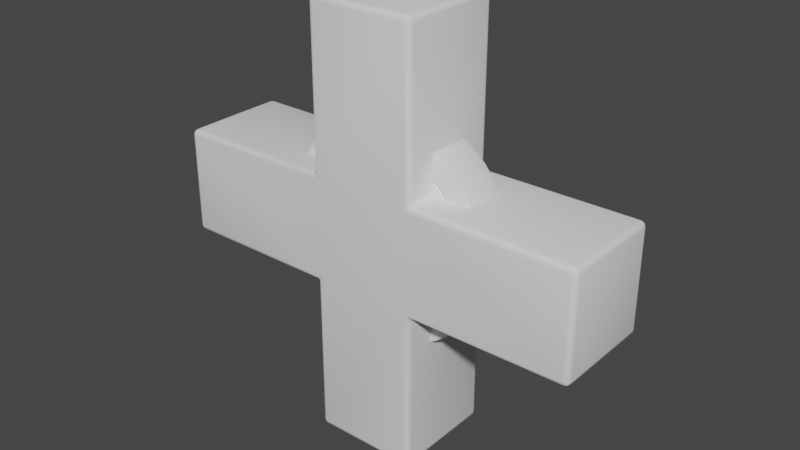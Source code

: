 # Source: ObjectGenerator.blend  (saved by Blender 3.2.14; exported with 4.5.12 LTS)
import bpy
from mathutils import Matrix  # noqa: F401  (used for matrix-valued properties, if any)

bpy.ops.wm.read_factory_settings(use_empty=True)
scene = bpy.context.scene
scene.name = 'Scene'

# ---- collections
col_collection = bpy.data.collections.new('Collection'); scene.collection.children.link(col_collection)

# ---- world
world_world = bpy.data.worlds.new('World'); scene.world = world_world
world_world.use_nodes = True; world_world.node_tree.nodes.clear()
_N = world_world.node_tree.nodes; _L = world_world.node_tree.links
n0 = _N.new('ShaderNodeOutputWorld'); n0.name = 'World Output'; n0.location = (300, 300)
n1 = _N.new('ShaderNodeBackground'); n1.name = 'Background'; n1.location = (10, 300)
n1.inputs[0].default_value = (0.05088, 0.05088, 0.05088, 1.0)
_L.new(n1.outputs[0], n0.inputs[0])
n0.is_active_output = True
world_world.color = (0.05088, 0.05088, 0.05088)
world_world.use_sun_shadow = False
world_world.sun_shadow_jitter_overblur = 0.0

# ---- meshes
me_cube = bpy.data.meshes.new('Cube')
me_cube.from_pydata([(-0.5, -0.5, -0.5), (-0.5, -0.5, 0.5), (-0.5, 0.5, -0.5), (-0.5, 0.5, 0.5), (0.5, -0.5, -0.5), (0.5, -0.5, 0.5), (0.5, 0.5, -0.5), (0.5, 0.5, 0.5), (-0.5, 0.5, -2.0), (-0.5, -0.5, -2.0), (-0.5, -0.5, 2.0), (-0.5, 0.5, 2.0), (0.5, 0.5, -2.0), (0.5, 0.5, 2.0), (0.5, -0.5, -2.0), (0.5, -0.5, 2.0), (-2.0, 0.5, -0.5), (-2.0, -0.5, -0.5), (-2.0, -0.5, 0.5), (-2.0, 0.5, 0.5), (2.0, 0.5, 0.5), (2.0, 0.5, -0.5), (2.0, -0.5, -0.5), (2.0, -0.5, 0.5)], [], [(5, 4, 22, 23), (2, 3, 7, 6), (2, 0, 17, 16), (4, 5, 1, 0), (0, 2, 8, 9), (1, 5, 15, 10), (8, 12, 14, 9), (13, 11, 10, 15), (6, 4, 14, 12), (7, 3, 11, 13), (4, 0, 9, 14), (5, 7, 13, 15), (2, 6, 12, 8), (3, 1, 10, 11), (17, 18, 19, 16), (21, 20, 23, 22), (4, 6, 21, 22), (3, 2, 16, 19), (0, 1, 18, 17), (7, 5, 23, 20), (6, 7, 20, 21), (1, 3, 19, 18)])
me_cube.polygons.foreach_set('use_smooth', [True] * 22)
_uv = me_cube.uv_layers.new(name='UVMap')
_uv.uv.foreach_set('vector', [0.625, 0.75, 0.375, 0.75, 0.375, 0.75, 0.625, 0.75, 0.375, 0.25, 0.625, 0.25, 0.625, 0.5, 0.375, 0.5, 0.375, 0.25, 0.375, 0.0, 0.375, 0.0, 0.375, 0.25, 0.375, 0.75, 0.625, 0.75, 0.625, 1.0, 0.375, 1.0, 0.375, 0.0, 0.375, 0.25, 0.375, 0.25, 0.375, 0.0, 0.625, 1.0, 0.625, 0.75, 0.625, 0.75, 0.625, 1.0, 0.125, 0.5, 0.375, 0.5, 0.375, 0.75, 0.125, 0.75, 0.625, 0.5, 0.875, 0.5, 0.875, 0.75, 0.625, 0.75, 0.375, 0.5, 0.375, 0.75, 0.375, 0.75, 0.375, 0.5, 0.625, 0.5, 0.625, 0.25, 0.625, 0.25, 0.625, 0.5, 0.375, 0.75, 0.375, 1.0, 0.375, 1.0, 0.375, 0.75, 0.625, 0.75, 0.625, 0.5, 0.625, 0.5, 0.625, 0.75, 0.375, 0.25, 0.375, 0.5, 0.375, 0.5, 0.375, 0.25, 0.625, 0.25, 0.625, 0.0, 0.625, 0.0, 0.625, 0.25, 0.375, 0.0, 0.625, 0.0, 0.625, 0.25, 0.375, 0.25, 0.375, 0.5, 0.625, 0.5, 0.625, 0.75, 0.375, 0.75, 0.375, 0.75, 0.375, 0.5, 0.375, 0.5, 0.375, 0.75, 0.625, 0.25, 0.375, 0.25, 0.375, 0.25, 0.625, 0.25, 0.375, 1.0, 0.625, 1.0, 0.625, 1.0, 0.375, 1.0, 0.625, 0.5, 0.625, 0.75, 0.625, 0.75, 0.625, 0.5, 0.375, 0.5, 0.625, 0.5, 0.625, 0.5, 0.375, 0.5, 0.625, 0.0, 0.625, 0.25, 0.625, 0.25, 0.625, 0.0])
me_cube.update()
me_circle = bpy.data.meshes.new('Circle')
me_circle.from_pydata([(-1.864e-10, 0.9867, -0.2), (0.0, 1.0, -0.1867), (-4.366e-11, 0.9961, -0.1961), (-0.1951, 0.9808, -0.1867), (-0.1925, 0.9677, -0.2), (-0.1943, 0.977, -0.1961), (-0.3827, 0.9239, -0.1867), (-0.3776, 0.9116, -0.2), (-0.3812, 0.9203, -0.1961), (-0.5556, 0.8315, -0.1867), (-0.5482, 0.8204, -0.2), (-0.5534, 0.8282, -0.1961), (-0.7071, 0.7071, -0.1867), (-0.6977, 0.6977, -0.2), (-0.7043, 0.7043, -0.1961), (-0.8315, 0.5556, -0.1867), (-0.8204, 0.5482, -0.2), (-0.8282, 0.5534, -0.1961), (-0.9239, 0.3827, -0.1867), (-0.9116, 0.3776, -0.2), (-0.9203, 0.3812, -0.1961), (-0.9808, 0.1951, -0.1867), (-0.9677, 0.1925, -0.2), (-0.977, 0.1943, -0.1961), (-1.0, -5.245e-08, -0.1867), (-0.9867, -5.212e-08, -0.2), (-0.9961, -5.236e-08, -0.1961), (-0.9808, -0.1951, -0.1867), (-0.9677, -0.1925, -0.2), (-0.977, -0.1943, -0.1961), (-0.9239, -0.3827, -0.1867), (-0.9116, -0.3776, -0.2), (-0.9203, -0.3812, -0.1961), (-0.8315, -0.5556, -0.1867), (-0.8204, -0.5482, -0.2), (-0.8282, -0.5534, -0.1961), (-0.7071, -0.7071, -0.1867), (-0.6977, -0.6977, -0.2), (-0.7043, -0.7043, -0.1961), (-0.5556, -0.8315, -0.1867), (-0.5482, -0.8204, -0.2), (-0.5534, -0.8282, -0.1961), (-0.3827, -0.9239, -0.1867), (-0.3776, -0.9116, -0.2), (-0.3812, -0.9203, -0.1961), (-0.1951, -0.9808, -0.1867), (-0.1925, -0.9677, -0.2), (-0.1943, -0.977, -0.1961), (8.742e-08, -1.0, -0.1867), (8.607e-08, -0.9867, -0.2), (8.702e-08, -0.9961, -0.1961), (0.1951, -0.9808, -0.1867), (0.1925, -0.9677, -0.2), (0.1943, -0.977, -0.1961), (0.3827, -0.9239, -0.1867), (0.3776, -0.9116, -0.2), (0.3812, -0.9203, -0.1961), (0.5556, -0.8315, -0.1867), (0.5482, -0.8204, -0.2), (0.5534, -0.8282, -0.1961), (0.7071, -0.7071, -0.1867), (0.6977, -0.6977, -0.2), (0.7043, -0.7043, -0.1961), (0.8315, -0.5556, -0.1867), (0.8204, -0.5482, -0.2), (0.8282, -0.5534, -0.1961), (0.9239, -0.3827, -0.1867), (0.9116, -0.3776, -0.2), (0.9203, -0.3812, -0.1961), (0.9808, -0.1951, -0.1867), (0.9677, -0.1925, -0.2), (0.977, -0.1943, -0.1961), (1.0, 3.183e-09, -0.1867), (0.9867, 2.775e-09, -0.2), (0.9961, 3.056e-09, -0.1961), (0.9808, 0.1951, -0.1867), (0.9677, 0.1925, -0.2), (0.977, 0.1943, -0.1961), (0.9239, 0.3827, -0.1867), (0.9116, 0.3776, -0.2), (0.9203, 0.3812, -0.1961), (0.8315, 0.5556, -0.1867), (0.8204, 0.5482, -0.2), (0.8282, 0.5534, -0.1961), (0.7071, 0.7071, -0.1867), (0.6977, 0.6977, -0.2), (0.7043, 0.7043, -0.1961), (0.5556, 0.8315, -0.1867), (0.5482, 0.8204, -0.2), (0.5534, 0.8282, -0.1961), (0.3827, 0.9239, -0.1867), (0.3776, 0.9116, -0.2), (0.3812, 0.9203, -0.1961), (0.1951, 0.9808, -0.1867), (0.1925, 0.9677, -0.2), (0.1943, 0.977, -0.1961), (-5.588e-09, 0.6, -0.1867), (-5.402e-09, 0.6133, -0.2), (-5.544e-09, 0.6039, -0.1961), (-0.1197, 0.6016, -0.2), (-0.1171, 0.5885, -0.1867), (-0.1178, 0.5923, -0.1961), (-0.2347, 0.5667, -0.2), (-0.2296, 0.5543, -0.1867), (-0.2311, 0.5579, -0.1961), (-0.3408, 0.51, -0.2), (-0.3333, 0.4989, -0.1867), (-0.3355, 0.5021, -0.1961), (-0.4337, 0.4337, -0.2), (-0.4243, 0.4243, -0.1867), (-0.427, 0.427, -0.1961), (-0.51, 0.3408, -0.2), (-0.4989, 0.3333, -0.1867), (-0.5021, 0.3355, -0.1961), (-0.5667, 0.2347, -0.2), (-0.5543, 0.2296, -0.1867), (-0.5579, 0.2311, -0.1961), (-0.6016, 0.1197, -0.2), (-0.5885, 0.1171, -0.1867), (-0.5923, 0.1178, -0.1961), (-0.6133, -4.275e-08, -0.2), (-0.6, -4.242e-08, -0.1867), (-0.6039, -4.252e-08, -0.1961), (-0.6016, -0.1197, -0.2), (-0.5885, -0.1171, -0.1867), (-0.5923, -0.1178, -0.1961), (-0.5667, -0.2347, -0.2), (-0.5543, -0.2296, -0.1867), (-0.5579, -0.2311, -0.1961), (-0.51, -0.3408, -0.2), (-0.4989, -0.3333, -0.1867), (-0.5021, -0.3355, -0.1961), (-0.4337, -0.4337, -0.2), (-0.4243, -0.4243, -0.1867), (-0.427, -0.427, -0.1961), (-0.3408, -0.51, -0.2), (-0.3333, -0.4989, -0.1867), (-0.3355, -0.5021, -0.1961), (-0.2347, -0.5667, -0.2), (-0.2296, -0.5543, -0.1867), (-0.2311, -0.5579, -0.1961), (-0.1197, -0.6016, -0.2), (-0.1171, -0.5885, -0.1867), (-0.1178, -0.5923, -0.1961), (4.822e-08, -0.6133, -0.2), (4.687e-08, -0.6, -0.1867), (4.726e-08, -0.6039, -0.1961), (0.1197, -0.6016, -0.2), (0.1171, -0.5885, -0.1867), (0.1178, -0.5923, -0.1961), (0.2347, -0.5667, -0.2), (0.2296, -0.5543, -0.1867), (0.2311, -0.5579, -0.1961), (0.3408, -0.51, -0.2), (0.3333, -0.4989, -0.1867), (0.3355, -0.5021, -0.1961), (0.4337, -0.4337, -0.2), (0.4243, -0.4243, -0.1867), (0.427, -0.427, -0.1961), (0.51, -0.3408, -0.2), (0.4989, -0.3333, -0.1867), (0.5021, -0.3355, -0.1961), (0.5667, -0.2347, -0.2), (0.5543, -0.2296, -0.1867), (0.5579, -0.2311, -0.1961), (0.6016, -0.1197, -0.2), (0.5885, -0.1171, -0.1867), (0.5923, -0.1178, -0.1961), (0.6133, -8.63e-09, -0.2), (0.6, -9.038e-09, -0.1867), (0.6039, -8.935e-09, -0.1961), (0.6016, 0.1197, -0.2), (0.5885, 0.1171, -0.1867), (0.5923, 0.1178, -0.1961), (0.5667, 0.2347, -0.2), (0.5543, 0.2296, -0.1867), (0.5579, 0.2311, -0.1961), (0.51, 0.3408, -0.2), (0.4989, 0.3333, -0.1867), (0.5021, 0.3355, -0.1961), (0.4337, 0.4337, -0.2), (0.4243, 0.4243, -0.1867), (0.427, 0.427, -0.1961), (0.3408, 0.51, -0.2), (0.3333, 0.4989, -0.1867), (0.3355, 0.5021, -0.1961), (0.2347, 0.5667, -0.2), (0.2296, 0.5543, -0.1867), (0.2311, 0.5579, -0.1961), (0.1197, 0.6016, -0.2), (0.1171, 0.5885, -0.1867), (0.1178, 0.5923, -0.1961), (0.0, 1.0, 0.1867), (-1.864e-10, 0.9867, 0.2), (-4.366e-11, 0.9961, 0.1961), (-0.1925, 0.9677, 0.2), (-0.1951, 0.9808, 0.1867), (-0.1943, 0.977, 0.1961), (-0.3776, 0.9116, 0.2), (-0.3827, 0.9239, 0.1867), (-0.3812, 0.9203, 0.1961), (-0.5482, 0.8204, 0.2), (-0.5556, 0.8315, 0.1867), (-0.5534, 0.8282, 0.1961), (-0.6977, 0.6977, 0.2), (-0.7071, 0.7071, 0.1867), (-0.7043, 0.7043, 0.1961), (-0.8204, 0.5482, 0.2), (-0.8315, 0.5556, 0.1867), (-0.8282, 0.5534, 0.1961), (-0.9116, 0.3776, 0.2), (-0.9239, 0.3827, 0.1867), (-0.9203, 0.3812, 0.1961), (-0.9677, 0.1925, 0.2), (-0.9808, 0.1951, 0.1867), (-0.977, 0.1943, 0.1961), (-0.9867, -5.212e-08, 0.2), (-1.0, -5.245e-08, 0.1867), (-0.9961, -5.236e-08, 0.1961), (-0.9677, -0.1925, 0.2), (-0.9808, -0.1951, 0.1867), (-0.977, -0.1943, 0.1961), (-0.9116, -0.3776, 0.2), (-0.9239, -0.3827, 0.1867), (-0.9203, -0.3812, 0.1961), (-0.8204, -0.5482, 0.2), (-0.8315, -0.5556, 0.1867), (-0.8282, -0.5534, 0.1961), (-0.6977, -0.6977, 0.2), (-0.7071, -0.7071, 0.1867), (-0.7043, -0.7043, 0.1961), (-0.5482, -0.8204, 0.2), (-0.5556, -0.8315, 0.1867), (-0.5534, -0.8282, 0.1961), (-0.3776, -0.9116, 0.2), (-0.3827, -0.9239, 0.1867), (-0.3812, -0.9203, 0.1961), (-0.1925, -0.9677, 0.2), (-0.1951, -0.9808, 0.1867), (-0.1943, -0.977, 0.1961), (8.607e-08, -0.9867, 0.2), (8.742e-08, -1.0, 0.1867), (8.702e-08, -0.9961, 0.1961), (0.1925, -0.9677, 0.2), (0.1951, -0.9808, 0.1867), (0.1943, -0.977, 0.1961), (0.3776, -0.9116, 0.2), (0.3827, -0.9239, 0.1867), (0.3812, -0.9203, 0.1961), (0.5482, -0.8204, 0.2), (0.5556, -0.8315, 0.1867), (0.5534, -0.8282, 0.1961), (0.6977, -0.6977, 0.2), (0.7071, -0.7071, 0.1867), (0.7043, -0.7043, 0.1961), (0.8204, -0.5482, 0.2), (0.8315, -0.5556, 0.1867), (0.8282, -0.5534, 0.1961), (0.9116, -0.3776, 0.2), (0.9239, -0.3827, 0.1867), (0.9203, -0.3812, 0.1961), (0.9677, -0.1925, 0.2), (0.9808, -0.1951, 0.1867), (0.977, -0.1943, 0.1961), (0.9867, 2.775e-09, 0.2), (1.0, 3.183e-09, 0.1867), (0.9961, 3.056e-09, 0.1961), (0.9677, 0.1925, 0.2), (0.9808, 0.1951, 0.1867), (0.977, 0.1943, 0.1961), (0.9116, 0.3776, 0.2), (0.9239, 0.3827, 0.1867), (0.9203, 0.3812, 0.1961), (0.8204, 0.5482, 0.2), (0.8315, 0.5556, 0.1867), (0.8282, 0.5534, 0.1961), (0.6977, 0.6977, 0.2), (0.7071, 0.7071, 0.1867), (0.7043, 0.7043, 0.1961), (0.5482, 0.8204, 0.2), (0.5556, 0.8315, 0.1867), (0.5534, 0.8282, 0.1961), (0.3776, 0.9116, 0.2), (0.3827, 0.9239, 0.1867), (0.3812, 0.9203, 0.1961), (0.1925, 0.9677, 0.2), (0.1951, 0.9808, 0.1867), (0.1943, 0.977, 0.1961), (-5.402e-09, 0.6133, 0.2), (-5.588e-09, 0.6, 0.1867), (-5.544e-09, 0.6039, 0.1961), (-0.1171, 0.5885, 0.1867), (-0.1197, 0.6016, 0.2), (-0.1178, 0.5923, 0.1961), (-0.2296, 0.5543, 0.1867), (-0.2347, 0.5667, 0.2), (-0.2311, 0.5579, 0.1961), (-0.3333, 0.4989, 0.1867), (-0.3408, 0.51, 0.2), (-0.3355, 0.5021, 0.1961), (-0.4243, 0.4243, 0.1867), (-0.4337, 0.4337, 0.2), (-0.427, 0.427, 0.1961), (-0.4989, 0.3333, 0.1867), (-0.51, 0.3408, 0.2), (-0.5021, 0.3355, 0.1961), (-0.5543, 0.2296, 0.1867), (-0.5667, 0.2347, 0.2), (-0.5579, 0.2311, 0.1961), (-0.5885, 0.1171, 0.1867), (-0.6016, 0.1197, 0.2), (-0.5923, 0.1178, 0.1961), (-0.6, -4.242e-08, 0.1867), (-0.6133, -4.275e-08, 0.2), (-0.6039, -4.252e-08, 0.1961), (-0.5885, -0.1171, 0.1867), (-0.6016, -0.1197, 0.2), (-0.5923, -0.1178, 0.1961), (-0.5543, -0.2296, 0.1867), (-0.5667, -0.2347, 0.2), (-0.5579, -0.2311, 0.1961), (-0.4989, -0.3333, 0.1867), (-0.51, -0.3408, 0.2), (-0.5021, -0.3355, 0.1961), (-0.4243, -0.4243, 0.1867), (-0.4337, -0.4337, 0.2), (-0.427, -0.427, 0.1961), (-0.3333, -0.4989, 0.1867), (-0.3408, -0.51, 0.2), (-0.3355, -0.5021, 0.1961), (-0.2296, -0.5543, 0.1867), (-0.2347, -0.5667, 0.2), (-0.2311, -0.5579, 0.1961), (-0.1171, -0.5885, 0.1867), (-0.1197, -0.6016, 0.2), (-0.1178, -0.5923, 0.1961), (4.687e-08, -0.6, 0.1867), (4.822e-08, -0.6133, 0.2), (4.726e-08, -0.6039, 0.1961), (0.1171, -0.5885, 0.1867), (0.1197, -0.6016, 0.2), (0.1178, -0.5923, 0.1961), (0.2296, -0.5543, 0.1867), (0.2347, -0.5667, 0.2), (0.2311, -0.5579, 0.1961), (0.3333, -0.4989, 0.1867), (0.3408, -0.51, 0.2), (0.3355, -0.5021, 0.1961), (0.4243, -0.4243, 0.1867), (0.4337, -0.4337, 0.2), (0.427, -0.427, 0.1961), (0.4989, -0.3333, 0.1867), (0.51, -0.3408, 0.2), (0.5021, -0.3355, 0.1961), (0.5543, -0.2296, 0.1867), (0.5667, -0.2347, 0.2), (0.5579, -0.2311, 0.1961), (0.5885, -0.1171, 0.1867), (0.6016, -0.1197, 0.2), (0.5923, -0.1178, 0.1961), (0.6, -9.038e-09, 0.1867), (0.6133, -8.63e-09, 0.2), (0.6039, -8.935e-09, 0.1961), (0.5885, 0.1171, 0.1867), (0.6016, 0.1197, 0.2), (0.5923, 0.1178, 0.1961), (0.5543, 0.2296, 0.1867), (0.5667, 0.2347, 0.2), (0.5579, 0.2311, 0.1961), (0.4989, 0.3333, 0.1867), (0.51, 0.3408, 0.2), (0.5021, 0.3355, 0.1961), (0.4243, 0.4243, 0.1867), (0.4337, 0.4337, 0.2), (0.427, 0.427, 0.1961), (0.3333, 0.4989, 0.1867), (0.3408, 0.51, 0.2), (0.3355, 0.5021, 0.1961), (0.2296, 0.5543, 0.1867), (0.2347, 0.5667, 0.2), (0.2311, 0.5579, 0.1961), (0.1171, 0.5885, 0.1867), (0.1197, 0.6016, 0.2), (0.1178, 0.5923, 0.1961), (-0.1561, 0.7846, 0.171), (-2.794e-09, 0.8, 0.171), (0.1561, 0.7846, 0.171), (-0.3061, 0.7391, 0.171), (-0.4445, 0.6652, 0.171), (-0.5657, 0.5657, 0.171), (-0.6652, 0.4445, 0.171), (-0.7391, 0.3061, 0.171), (-0.7846, 0.1561, 0.171), (-0.8, -4.87e-08, 0.171), (-0.7846, -0.1561, 0.171), (-0.7391, -0.3061, 0.171), (-0.6652, -0.4445, 0.171), (-0.5657, -0.5657, 0.171), (-0.4445, -0.6652, 0.171), (-0.3061, -0.7391, 0.171), (-0.1561, -0.7846, 0.171), (6.714e-08, -0.8, 0.171), (0.1561, -0.7846, 0.171), (0.3061, -0.7391, 0.171), (0.4445, -0.6652, 0.171), (0.5657, -0.5657, 0.171), (0.6652, -0.4445, 0.171), (0.7391, -0.3061, 0.171), (0.7846, -0.1561, 0.171), (0.8, -4.195e-09, 0.171), (0.7846, 0.1561, 0.171), (0.7391, 0.3061, 0.171), (0.6652, 0.4445, 0.171), (0.5657, 0.5657, 0.171), (0.4445, 0.6652, 0.171), (0.3061, 0.7391, 0.171), (-0.1523, 0.7656, 0.2), (-0.1536, 0.7724, 0.1957), (-0.1531, 0.7695, 0.1988), (-0.1585, 0.7969, 0.1957), (-0.1599, 0.8037, 0.2), (-0.1591, 0.7997, 0.1988), (-2.523e-09, 0.8194, 0.2), (-2.62e-09, 0.8125, 0.1957), (-2.578e-09, 0.8154, 0.1988), (-2.968e-09, 0.7875, 0.1957), (-3.065e-09, 0.7806, 0.2), (-3.01e-09, 0.7846, 0.1988), (0.1523, 0.7656, 0.2), (0.1536, 0.7724, 0.1957), (0.1531, 0.7695, 0.1988), (0.1585, 0.7969, 0.1957), (0.1599, 0.8037, 0.2), (0.1591, 0.7997, 0.1988), (-0.2987, 0.7212, 0.2), (-0.3014, 0.7276, 0.1957), (-0.3003, 0.7249, 0.1988), (-0.3109, 0.7506, 0.1957), (-0.3136, 0.757, 0.2), (-0.312, 0.7533, 0.1988), (-0.4552, 0.6813, 0.2), (-0.4514, 0.6756, 0.1957), (-0.453, 0.678, 0.1988), (-0.4375, 0.6548, 0.1957), (-0.4337, 0.649, 0.2), (-0.4359, 0.6524, 0.1988), (-0.5794, 0.5794, 0.2), (-0.5745, 0.5745, 0.1957), (-0.5766, 0.5766, 0.1988), (-0.5569, 0.5569, 0.1957), (-0.552, 0.552, 0.2), (-0.5548, 0.5548, 0.1988), (-0.6813, 0.4552, 0.2), (-0.6756, 0.4514, 0.1957), (-0.678, 0.453, 0.1988), (-0.6548, 0.4375, 0.1957), (-0.649, 0.4337, 0.2), (-0.6524, 0.4359, 0.1988), (-0.757, 0.3136, 0.2), (-0.7506, 0.3109, 0.1957), (-0.7533, 0.312, 0.1988), (-0.7276, 0.3014, 0.1957), (-0.7212, 0.2987, 0.2), (-0.7249, 0.3003, 0.1988), (-0.8037, 0.1599, 0.2), (-0.7969, 0.1585, 0.1957), (-0.7997, 0.1591, 0.1988), (-0.7724, 0.1536, 0.1957), (-0.7656, 0.1523, 0.2), (-0.7695, 0.1531, 0.1988), (-0.8194, -4.792e-08, 0.2), (-0.8125, -4.794e-08, 0.1957), (-0.8154, -4.788e-08, 0.1988), (-0.7875, -4.731e-08, 0.1957), (-0.7806, -4.695e-08, 0.2), (-0.7846, -4.71e-08, 0.1988), (-0.8037, -0.1599, 0.2), (-0.7969, -0.1585, 0.1957), (-0.7997, -0.1591, 0.1988), (-0.7724, -0.1536, 0.1957), (-0.7656, -0.1523, 0.2), (-0.7695, -0.1531, 0.1988), (-0.757, -0.3136, 0.2), (-0.7506, -0.3109, 0.1957), (-0.7533, -0.312, 0.1988), (-0.7276, -0.3014, 0.1957), (-0.7212, -0.2987, 0.2), (-0.7249, -0.3003, 0.1988), (-0.6813, -0.4552, 0.2), (-0.6756, -0.4514, 0.1957), (-0.678, -0.453, 0.1988), (-0.6548, -0.4375, 0.1957), (-0.649, -0.4337, 0.2), (-0.6524, -0.4359, 0.1988), (-0.5794, -0.5794, 0.2), (-0.5745, -0.5745, 0.1957), (-0.5766, -0.5766, 0.1988), (-0.5569, -0.5569, 0.1957), (-0.552, -0.552, 0.2), (-0.5548, -0.5548, 0.1988), (-0.4552, -0.6813, 0.2), (-0.4514, -0.6756, 0.1957), (-0.453, -0.678, 0.1988), (-0.4375, -0.6548, 0.1957), (-0.4337, -0.649, 0.2), (-0.4359, -0.6524, 0.1988), (-0.3136, -0.757, 0.2), (-0.3109, -0.7506, 0.1957), (-0.312, -0.7533, 0.1988), (-0.3014, -0.7276, 0.1957), (-0.2987, -0.7212, 0.2), (-0.3003, -0.7249, 0.1988), (-0.1523, -0.7656, 0.2), (-0.1536, -0.7724, 0.1957), (-0.1531, -0.7695, 0.1988), (-0.1585, -0.7969, 0.1957), (-0.1599, -0.8037, 0.2), (-0.1591, -0.7997, 0.1988), (6.911e-08, -0.8194, 0.2), (6.841e-08, -0.8125, 0.1957), (6.871e-08, -0.8154, 0.1988), (6.588e-08, -0.7875, 0.1957), (6.518e-08, -0.7806, 0.2), (6.558e-08, -0.7846, 0.1988), (0.1599, -0.8037, 0.2), (0.1585, -0.7969, 0.1957), (0.1591, -0.7997, 0.1988), (0.1536, -0.7724, 0.1957), (0.1523, -0.7656, 0.2), (0.1531, -0.7695, 0.1988), (0.3136, -0.757, 0.2), (0.3109, -0.7506, 0.1957), (0.312, -0.7533, 0.1988), (0.3014, -0.7276, 0.1957), (0.2987, -0.7212, 0.2), (0.3003, -0.7249, 0.1988), (0.4552, -0.6813, 0.2), (0.4514, -0.6756, 0.1957), (0.453, -0.678, 0.1988), (0.4375, -0.6548, 0.1957), (0.4337, -0.649, 0.2), (0.4359, -0.6524, 0.1988), (0.5794, -0.5794, 0.2), (0.5745, -0.5745, 0.1957), (0.5766, -0.5766, 0.1988), (0.5569, -0.5569, 0.1957), (0.552, -0.552, 0.2), (0.5548, -0.5548, 0.1988), (0.6813, -0.4552, 0.2), (0.6756, -0.4514, 0.1957), (0.678, -0.453, 0.1988), (0.6548, -0.4375, 0.1957), (0.649, -0.4337, 0.2), (0.6524, -0.4359, 0.1988), (0.757, -0.3136, 0.2), (0.7506, -0.3109, 0.1957), (0.7533, -0.312, 0.1988), (0.7276, -0.3014, 0.1957), (0.7212, -0.2987, 0.2), (0.7249, -0.3003, 0.1988), (0.8037, -0.1599, 0.2), (0.7969, -0.1585, 0.1957), (0.7997, -0.1591, 0.1988), (0.7724, -0.1536, 0.1957), (0.7656, -0.1523, 0.2), (0.7695, -0.1531, 0.1988), (0.8194, -2.335e-09, 0.2), (0.8125, -2.733e-09, 0.1957), (0.8154, -2.512e-09, 0.1988), (0.7875, -3.495e-09, 0.1957), (0.7806, -3.521e-09, 0.2), (0.7846, -3.454e-09, 0.1988), (0.8037, 0.1599, 0.2), (0.7969, 0.1585, 0.1957), (0.7997, 0.1591, 0.1988), (0.7724, 0.1536, 0.1957), (0.7656, 0.1523, 0.2), (0.7695, 0.1531, 0.1988), (0.757, 0.3136, 0.2), (0.7506, 0.3109, 0.1957), (0.7533, 0.312, 0.1988), (0.7276, 0.3014, 0.1957), (0.7212, 0.2987, 0.2), (0.7249, 0.3003, 0.1988), (0.6813, 0.4552, 0.2), (0.6756, 0.4514, 0.1957), (0.678, 0.453, 0.1988), (0.6548, 0.4375, 0.1957), (0.649, 0.4337, 0.2), (0.6524, 0.4359, 0.1988), (0.552, 0.552, 0.2), (0.5569, 0.5569, 0.1957), (0.5548, 0.5548, 0.1988), (0.5745, 0.5745, 0.1957), (0.5794, 0.5794, 0.2), (0.5766, 0.5766, 0.1988), (0.4552, 0.6813, 0.2), (0.4514, 0.6756, 0.1957), (0.453, 0.678, 0.1988), (0.4375, 0.6548, 0.1957), (0.4337, 0.649, 0.2), (0.4359, 0.6524, 0.1988), (0.3136, 0.757, 0.2), (0.3109, 0.7506, 0.1957), (0.312, 0.7533, 0.1988), (0.3014, 0.7276, 0.1957), (0.2987, 0.7212, 0.2), (0.3003, 0.7249, 0.1988)], [], [(1, 192, 286, 93), (87, 280, 277, 84), (48, 241, 238, 45), (9, 202, 199, 6), (90, 283, 280, 87), (51, 244, 241, 48), (12, 205, 202, 9), (93, 286, 283, 90), (54, 247, 244, 51), (15, 208, 205, 12), (96, 289, 291, 100), (57, 250, 247, 54), (18, 211, 208, 15), (6, 199, 196, 3), (60, 253, 250, 57), (21, 214, 211, 18), (63, 256, 253, 60), (24, 217, 214, 21), (66, 259, 256, 63), (27, 220, 217, 24), (69, 262, 259, 66), (30, 223, 220, 27), (72, 265, 262, 69), (33, 226, 223, 30), (75, 268, 265, 72), (36, 229, 226, 33), (78, 271, 268, 75), (39, 232, 229, 36), (81, 274, 271, 78), (42, 235, 232, 39), (84, 277, 274, 81), (45, 238, 235, 42), (429, 386, 385, 425), (599, 414, 415, 605), (521, 401, 402, 527), (443, 388, 389, 449), (527, 402, 403, 533), (449, 389, 390, 455), (435, 387, 388, 443), (533, 403, 404, 539), (455, 390, 391, 461), (539, 404, 405, 545), (461, 391, 392, 467), (384, 419, 437, 387), (545, 405, 406, 551), (467, 392, 393, 473), (551, 406, 407, 557), (473, 393, 394, 479), (557, 407, 408, 563), (479, 394, 395, 485), (563, 408, 409, 569), (485, 395, 396, 491), (569, 409, 410, 575), (491, 396, 397, 497), (575, 410, 411, 581), (497, 397, 398, 503), (581, 411, 412, 587), (503, 398, 399, 509), (587, 412, 413, 591), (509, 399, 400, 513), (414, 597, 603, 415), (401, 519, 525, 402), (178, 369, 372, 181), (190, 381, 289, 96), (22, 19, 114, 117), (181, 372, 375, 184), (103, 294, 297, 106), (25, 22, 117, 120), (184, 375, 378, 187), (106, 297, 300, 109), (28, 25, 120, 123), (187, 378, 381, 190), (109, 300, 303, 112), (31, 28, 123, 126), (605, 415, 386, 429), (112, 303, 306, 115), (34, 31, 126, 129), (100, 291, 294, 103), (115, 306, 309, 118), (37, 34, 129, 132), (118, 309, 312, 121), (40, 37, 132, 135), (121, 312, 315, 124), (43, 40, 135, 138), (124, 315, 318, 127), (46, 43, 138, 141), (127, 318, 321, 130), (49, 46, 141, 144), (130, 321, 324, 133), (52, 49, 144, 147), (133, 324, 327, 136), (55, 52, 147, 150), (136, 327, 330, 139), (58, 55, 150, 153), (139, 330, 333, 142), (61, 58, 153, 156), (142, 333, 336, 145), (64, 61, 156, 159), (145, 336, 339, 148), (67, 64, 159, 162), (148, 339, 342, 151), (70, 67, 162, 165), (151, 342, 345, 154), (73, 70, 165, 168), (154, 345, 348, 157), (76, 73, 168, 171), (157, 348, 351, 160), (79, 76, 171, 174), (160, 351, 354, 163), (82, 79, 174, 177), (4, 0, 97, 99), (163, 354, 357, 166), (85, 82, 177, 180), (7, 4, 99, 102), (166, 357, 360, 169), (88, 85, 180, 183), (10, 7, 102, 105), (169, 360, 363, 172), (91, 88, 183, 186), (13, 10, 105, 108), (172, 363, 366, 175), (94, 91, 186, 189), (16, 13, 108, 111), (175, 366, 369, 178), (0, 94, 189, 97), (19, 16, 111, 114), (4, 5, 2, 0), (5, 3, 1, 2), (7, 8, 5, 4), (8, 6, 3, 5), (10, 11, 8, 7), (11, 9, 6, 8), (13, 14, 11, 10), (14, 12, 9, 11), (16, 17, 14, 13), (17, 15, 12, 14), (19, 20, 17, 16), (20, 18, 15, 17), (22, 23, 20, 19), (23, 21, 18, 20), (25, 26, 23, 22), (26, 24, 21, 23), (28, 29, 26, 25), (29, 27, 24, 26), (31, 32, 29, 28), (32, 30, 27, 29), (34, 35, 32, 31), (35, 33, 30, 32), (37, 38, 35, 34), (38, 36, 33, 35), (40, 41, 38, 37), (41, 39, 36, 38), (43, 44, 41, 40), (44, 42, 39, 41), (46, 47, 44, 43), (47, 45, 42, 44), (49, 50, 47, 46), (50, 48, 45, 47), (52, 53, 50, 49), (53, 51, 48, 50), (55, 56, 53, 52), (56, 54, 51, 53), (58, 59, 56, 55), (59, 57, 54, 56), (61, 62, 59, 58), (62, 60, 57, 59), (64, 65, 62, 61), (65, 63, 60, 62), (67, 68, 65, 64), (68, 66, 63, 65), (70, 71, 68, 67), (71, 69, 66, 68), (73, 74, 71, 70), (74, 72, 69, 71), (76, 77, 74, 73), (77, 75, 72, 74), (79, 80, 77, 76), (80, 78, 75, 77), (82, 83, 80, 79), (83, 81, 78, 80), (85, 86, 83, 82), (86, 84, 81, 83), (88, 89, 86, 85), (89, 87, 84, 86), (91, 92, 89, 88), (92, 90, 87, 89), (94, 95, 92, 91), (95, 93, 90, 92), (0, 2, 95, 94), (2, 1, 93, 95), (100, 101, 98, 96), (101, 99, 97, 98), (103, 104, 101, 100), (104, 102, 99, 101), (106, 107, 104, 103), (107, 105, 102, 104), (109, 110, 107, 106), (110, 108, 105, 107), (112, 113, 110, 109), (113, 111, 108, 110), (115, 116, 113, 112), (116, 114, 111, 113), (118, 119, 116, 115), (119, 117, 114, 116), (121, 122, 119, 118), (122, 120, 117, 119), (124, 125, 122, 121), (125, 123, 120, 122), (127, 128, 125, 124), (128, 126, 123, 125), (130, 131, 128, 127), (131, 129, 126, 128), (133, 134, 131, 130), (134, 132, 129, 131), (136, 137, 134, 133), (137, 135, 132, 134), (139, 140, 137, 136), (140, 138, 135, 137), (142, 143, 140, 139), (143, 141, 138, 140), (145, 146, 143, 142), (146, 144, 141, 143), (148, 149, 146, 145), (149, 147, 144, 146), (151, 152, 149, 148), (152, 150, 147, 149), (154, 155, 152, 151), (155, 153, 150, 152), (157, 158, 155, 154), (158, 156, 153, 155), (160, 161, 158, 157), (161, 159, 156, 158), (163, 164, 161, 160), (164, 162, 159, 161), (166, 167, 164, 163), (167, 165, 162, 164), (169, 170, 167, 166), (170, 168, 165, 167), (172, 173, 170, 169), (173, 171, 168, 170), (175, 176, 173, 172), (176, 174, 171, 173), (178, 179, 176, 175), (179, 177, 174, 176), (181, 182, 179, 178), (182, 180, 177, 179), (184, 185, 182, 181), (185, 183, 180, 182), (187, 188, 185, 184), (188, 186, 183, 185), (190, 191, 188, 187), (191, 189, 186, 188), (96, 98, 191, 190), (98, 97, 189, 191), (196, 197, 194, 192), (197, 195, 193, 194), (199, 200, 197, 196), (200, 198, 195, 197), (202, 203, 200, 199), (203, 201, 198, 200), (205, 206, 203, 202), (206, 204, 201, 203), (208, 209, 206, 205), (209, 207, 204, 206), (211, 212, 209, 208), (212, 210, 207, 209), (214, 215, 212, 211), (215, 213, 210, 212), (217, 218, 215, 214), (218, 216, 213, 215), (220, 221, 218, 217), (221, 219, 216, 218), (223, 224, 221, 220), (224, 222, 219, 221), (226, 227, 224, 223), (227, 225, 222, 224), (229, 230, 227, 226), (230, 228, 225, 227), (232, 233, 230, 229), (233, 231, 228, 230), (235, 236, 233, 232), (236, 234, 231, 233), (238, 239, 236, 235), (239, 237, 234, 236), (241, 242, 239, 238), (242, 240, 237, 239), (244, 245, 242, 241), (245, 243, 240, 242), (247, 248, 245, 244), (248, 246, 243, 245), (250, 251, 248, 247), (251, 249, 246, 248), (253, 254, 251, 250), (254, 252, 249, 251), (256, 257, 254, 253), (257, 255, 252, 254), (259, 260, 257, 256), (260, 258, 255, 257), (262, 263, 260, 259), (263, 261, 258, 260), (265, 266, 263, 262), (266, 264, 261, 263), (268, 269, 266, 265), (269, 267, 264, 266), (271, 272, 269, 268), (272, 270, 267, 269), (274, 275, 272, 271), (275, 273, 270, 272), (277, 278, 275, 274), (278, 276, 273, 275), (280, 281, 278, 277), (281, 279, 276, 278), (283, 284, 281, 280), (284, 282, 279, 281), (286, 287, 284, 283), (287, 285, 282, 284), (192, 194, 287, 286), (194, 193, 285, 287), (292, 293, 290, 288), (293, 291, 289, 290), (295, 296, 293, 292), (296, 294, 291, 293), (298, 299, 296, 295), (299, 297, 294, 296), (301, 302, 299, 298), (302, 300, 297, 299), (304, 305, 302, 301), (305, 303, 300, 302), (307, 308, 305, 304), (308, 306, 303, 305), (310, 311, 308, 307), (311, 309, 306, 308), (313, 314, 311, 310), (314, 312, 309, 311), (316, 317, 314, 313), (317, 315, 312, 314), (319, 320, 317, 316), (320, 318, 315, 317), (322, 323, 320, 319), (323, 321, 318, 320), (325, 326, 323, 322), (326, 324, 321, 323), (328, 329, 326, 325), (329, 327, 324, 326), (331, 332, 329, 328), (332, 330, 327, 329), (334, 335, 332, 331), (335, 333, 330, 332), (337, 338, 335, 334), (338, 336, 333, 335), (340, 341, 338, 337), (341, 339, 336, 338), (343, 344, 341, 340), (344, 342, 339, 341), (346, 347, 344, 343), (347, 345, 342, 344), (349, 350, 347, 346), (350, 348, 345, 347), (352, 353, 350, 349), (353, 351, 348, 350), (355, 356, 353, 352), (356, 354, 351, 353), (358, 359, 356, 355), (359, 357, 354, 356), (361, 362, 359, 358), (362, 360, 357, 359), (364, 365, 362, 361), (365, 363, 360, 362), (367, 368, 365, 364), (368, 366, 363, 365), (370, 371, 368, 367), (371, 369, 366, 368), (373, 374, 371, 370), (374, 372, 369, 371), (376, 377, 374, 373), (377, 375, 372, 374), (379, 380, 377, 376), (380, 378, 375, 377), (382, 383, 380, 379), (383, 381, 378, 380), (288, 290, 383, 382), (290, 289, 381, 383), (3, 196, 192, 1), (416, 292, 288, 426), (513, 400, 401, 521), (591, 413, 414, 599), (399, 507, 515, 400), (412, 585, 593, 413), (398, 501, 507, 399), (411, 579, 585, 412), (397, 495, 501, 398), (410, 573, 579, 411), (396, 489, 495, 397), (409, 567, 573, 410), (395, 483, 489, 396), (408, 561, 567, 409), (394, 477, 483, 395), (407, 555, 561, 408), (393, 471, 477, 394), (406, 549, 555, 407), (392, 465, 471, 393), (405, 543, 549, 406), (386, 431, 423, 385), (391, 459, 465, 392), (404, 537, 543, 405), (390, 453, 459, 391), (403, 531, 537, 404), (388, 441, 447, 389), (389, 447, 453, 390), (402, 525, 531, 403), (387, 437, 441, 388), (400, 515, 519, 401), (413, 593, 597, 414), (415, 603, 431, 386), (417, 384, 387, 435), (198, 438, 420, 195), (512, 334, 331, 510), (237, 516, 506, 234), (590, 373, 370, 588), (276, 594, 584, 273), (510, 331, 328, 504), (234, 506, 500, 231), (588, 370, 367, 582), (273, 584, 578, 270), (504, 328, 325, 498), (231, 500, 494, 228), (582, 367, 364, 576), (270, 578, 572, 267), (498, 325, 322, 492), (228, 494, 488, 225), (576, 364, 361, 570), (267, 572, 566, 264), (492, 322, 319, 486), (225, 488, 482, 222), (570, 361, 358, 564), (264, 566, 560, 261), (486, 319, 316, 480), (222, 482, 476, 219), (564, 358, 355, 558), (261, 560, 554, 258), (480, 316, 313, 474), (219, 476, 470, 216), (558, 355, 352, 552), (258, 554, 548, 255), (474, 313, 310, 468), (216, 470, 464, 213), (552, 352, 349, 546), (255, 548, 542, 252), (468, 310, 307, 462), (213, 464, 458, 210), (546, 349, 346, 540), (252, 542, 536, 249), (434, 295, 292, 416), (385, 423, 419, 384), (462, 307, 304, 456), (210, 458, 452, 207), (540, 346, 343, 534), (249, 536, 530, 246), (456, 304, 301, 450), (207, 452, 446, 204), (534, 343, 340, 528), (246, 530, 524, 243), (428, 382, 379, 606), (285, 432, 602, 282), (450, 301, 298, 444), (204, 446, 440, 201), (528, 340, 337, 522), (243, 524, 518, 240), (606, 379, 376, 600), (282, 602, 596, 279), (444, 298, 295, 434), (201, 440, 438, 198), (522, 337, 334, 512), (240, 518, 516, 237), (600, 376, 373, 590), (279, 596, 594, 276), (426, 288, 382, 428), (193, 422, 432, 285), (195, 420, 422, 193), (426, 427, 418, 416), (427, 425, 417, 418), (420, 421, 424, 422), (421, 419, 423, 424), (510, 511, 514, 512), (511, 509, 513, 514), (516, 517, 508, 506), (517, 515, 507, 508), (588, 589, 592, 590), (589, 587, 591, 592), (594, 595, 586, 584), (595, 593, 585, 586), (504, 505, 511, 510), (505, 503, 509, 511), (506, 508, 502, 500), (508, 507, 501, 502), (582, 583, 589, 588), (583, 581, 587, 589), (584, 586, 580, 578), (586, 585, 579, 580), (498, 499, 505, 504), (499, 497, 503, 505), (500, 502, 496, 494), (502, 501, 495, 496), (576, 577, 583, 582), (577, 575, 581, 583), (578, 580, 574, 572), (580, 579, 573, 574), (492, 493, 499, 498), (493, 491, 497, 499), (494, 496, 490, 488), (496, 495, 489, 490), (570, 571, 577, 576), (571, 569, 575, 577), (572, 574, 568, 566), (574, 573, 567, 568), (486, 487, 493, 492), (487, 485, 491, 493), (488, 490, 484, 482), (490, 489, 483, 484), (564, 565, 571, 570), (565, 563, 569, 571), (566, 568, 562, 560), (568, 567, 561, 562), (480, 481, 487, 486), (481, 479, 485, 487), (482, 484, 478, 476), (484, 483, 477, 478), (558, 559, 565, 564), (559, 557, 563, 565), (560, 562, 556, 554), (562, 561, 555, 556), (474, 475, 481, 480), (475, 473, 479, 481), (476, 478, 472, 470), (478, 477, 471, 472), (552, 553, 559, 558), (553, 551, 557, 559), (554, 556, 550, 548), (556, 555, 549, 550), (468, 469, 475, 474), (469, 467, 473, 475), (470, 472, 466, 464), (472, 471, 465, 466), (546, 547, 553, 552), (547, 545, 551, 553), (548, 550, 544, 542), (550, 549, 543, 544), (462, 463, 469, 468), (463, 461, 467, 469), (464, 466, 460, 458), (466, 465, 459, 460), (540, 541, 547, 546), (541, 539, 545, 547), (542, 544, 538, 536), (544, 543, 537, 538), (416, 418, 436, 434), (418, 417, 435, 436), (438, 439, 421, 420), (439, 437, 419, 421), (456, 457, 463, 462), (457, 455, 461, 463), (458, 460, 454, 452), (460, 459, 453, 454), (534, 535, 541, 540), (535, 533, 539, 541), (536, 538, 532, 530), (538, 537, 531, 532), (450, 451, 457, 456), (451, 449, 455, 457), (452, 454, 448, 446), (454, 453, 447, 448), (528, 529, 535, 534), (529, 527, 533, 535), (530, 532, 526, 524), (532, 531, 525, 526), (606, 607, 430, 428), (607, 605, 429, 430), (432, 433, 604, 602), (433, 431, 603, 604), (444, 445, 451, 450), (445, 443, 449, 451), (446, 448, 442, 440), (448, 447, 441, 442), (522, 523, 529, 528), (523, 521, 527, 529), (524, 526, 520, 518), (526, 525, 519, 520), (600, 601, 607, 606), (601, 599, 605, 607), (602, 604, 598, 596), (604, 603, 597, 598), (434, 436, 445, 444), (436, 435, 443, 445), (440, 442, 439, 438), (442, 441, 437, 439), (512, 514, 523, 522), (514, 513, 521, 523), (518, 520, 517, 516), (520, 519, 515, 517), (590, 592, 601, 600), (592, 591, 599, 601), (596, 598, 595, 594), (598, 597, 593, 595), (428, 430, 427, 426), (430, 429, 425, 427), (422, 424, 433, 432), (424, 423, 431, 433), (425, 385, 384, 417)])
me_circle.polygons.foreach_set('use_smooth', [True] * 608)
_uv = me_circle.uv_layers.new(name='UVMap')
_uv.uv.foreach_set('vector', [0.0, 0.0, 0.0, 0.0, 0.0, 0.0, 0.0, 0.0, 0.0, 0.0, 0.0, 0.0, 0.0, 0.0, 0.0, 0.0, 0.0, 0.0, 0.0, 0.0, 0.0, 0.0, 0.0, 0.0, 0.0, 0.0, 0.0, 0.0, 0.0, 0.0, 0.0, 0.0, 0.0, 0.0, 0.0, 0.0, 0.0, 0.0, 0.0, 0.0, 0.0, 0.0, 0.0, 0.0, 0.0, 0.0, 0.0, 0.0, 0.0, 0.0, 0.0, 0.0, 0.0, 0.0, 0.0, 0.0, 0.0, 0.0, 0.0, 0.0, 0.0, 0.0, 0.0, 0.0, 0.0, 0.0, 0.0, 0.0, 0.0, 0.0, 0.0, 0.0, 0.0, 0.0, 0.0, 0.0, 0.0, 0.0, 0.0, 0.0, 0.0, 0.0, 0.0, 0.0, 0.0, 0.0, 0.0, 0.0, 0.0, 0.0, 0.0, 0.0, 0.0, 0.0, 0.0, 0.0, 0.0, 0.0, 0.0, 0.0, 0.0, 0.0, 0.0, 0.0, 0.0, 0.0, 0.0, 0.0, 0.0, 0.0, 0.0, 0.0, 0.0, 0.0, 0.0, 0.0, 0.0, 0.0, 0.0, 0.0, 0.0, 0.0, 0.0, 0.0, 0.0, 0.0, 0.0, 0.0, 0.0, 0.0, 0.0, 0.0, 0.0, 0.0, 0.0, 0.0, 0.0, 0.0, 0.0, 0.0, 0.0, 0.0, 0.0, 0.0, 0.0, 0.0, 0.0, 0.0, 0.0, 0.0, 0.0, 0.0, 0.0, 0.0, 0.0, 0.0, 0.0, 0.0, 0.0, 0.0, 0.0, 0.0, 0.0, 0.0, 0.0, 0.0, 0.0, 0.0, 0.0, 0.0, 0.0, 0.0, 0.0, 0.0, 0.0, 0.0, 0.0, 0.0, 0.0, 0.0, 0.0, 0.0, 0.0, 0.0, 0.0, 0.0, 0.0, 0.0, 0.0, 0.0, 0.0, 0.0, 0.0, 0.0, 0.0, 0.0, 0.0, 0.0, 0.0, 0.0, 0.0, 0.0, 0.0, 0.0, 0.0, 0.0, 0.0, 0.0, 0.0, 0.0, 0.0, 0.0, 0.0, 0.0, 0.0, 0.0, 0.0, 0.0, 0.0, 0.0, 0.0, 0.0, 0.0, 0.0, 0.0, 0.0, 0.0, 0.0, 0.0, 0.0, 0.0, 0.0, 0.0, 0.0, 0.0, 0.0, 0.0, 0.0, 0.0, 0.0, 0.0, 0.0, 0.0, 0.0, 0.0, 0.0, 0.0, 0.0, 0.0, 0.0, 0.0, 0.0, 0.0, 0.0, 0.0, 0.0, 0.0, 0.0, 0.0, 0.0, 0.0, 0.0, 0.0, 0.0, 0.0, 0.0, 0.0, 0.0, 0.0, 0.0, 0.0, 0.0, 0.0, 0.0, 0.0, 0.0, 0.0, 0.0, 0.0, 0.0, 0.0, 0.0, 0.0, 0.0, 0.0, 0.0, 0.0, 0.0, 0.0, 0.0, 0.0, 0.0, 0.0, 0.0, 0.0, 0.0, 0.0, 0.0, 0.0, 0.0, 0.0, 0.0, 0.0, 0.0, 0.0, 0.0, 0.0, 0.0, 0.0, 0.0, 0.0, 0.0, 0.0, 0.0, 0.0, 0.0, 0.0, 0.0, 0.0, 0.0, 0.0, 0.0, 0.0, 0.0, 0.0, 0.0, 0.0, 0.0, 0.0, 0.0, 0.0, 0.0, 0.0, 0.0, 0.0, 0.0, 0.0, 0.0, 0.0, 0.0, 0.0, 0.0, 0.0, 0.0, 0.0, 0.0, 0.0, 0.0, 0.0, 0.0, 0.0, 0.0, 0.0, 0.0, 0.0, 0.0, 0.0, 0.0, 0.0, 0.0, 0.0, 0.0, 0.0, 0.0, 0.0, 0.0, 0.0, 0.0, 0.0, 0.0, 0.0, 0.0, 0.0, 0.0, 0.0, 0.0, 0.0, 0.0, 0.0, 0.0, 0.0, 0.0, 0.0, 0.0, 0.0, 0.0, 0.0, 0.0, 0.0, 0.0, 0.0, 0.0, 0.0, 0.0, 0.0, 0.0, 0.0, 0.0, 0.0, 0.0, 0.0, 0.0, 0.0, 0.0, 0.0, 0.0, 0.0, 0.0, 0.0, 0.0, 0.0, 0.0, 0.0, 0.0, 0.0, 0.0, 0.0, 0.0, 0.0, 0.0, 0.0, 0.0, 0.0, 0.0, 0.0, 0.0, 0.0, 0.0, 0.0, 0.0, 0.0, 0.0, 0.0, 0.0, 0.0, 0.0, 0.0, 0.0, 0.0, 0.0, 0.0, 0.0, 0.0, 0.0, 0.0, 0.0, 0.0, 0.0, 0.0, 0.0, 0.0, 0.0, 0.0, 0.0, 0.0, 0.0, 0.0, 0.0, 0.0, 0.0, 0.0, 0.0, 0.0, 0.0, 0.0, 0.0, 0.0, 0.0, 0.0, 0.0, 0.0, 0.0, 0.0, 0.0, 0.0, 0.0, 0.0, 0.0, 0.0, 0.0, 0.0, 0.0, 0.0, 0.0, 0.0, 0.0, 0.0, 0.0, 0.0, 0.0, 0.0, 0.0, 0.0, 0.0, 0.0, 0.0, 0.0, 0.0, 0.0, 0.0, 0.0, 0.0, 0.0, 0.0, 0.0, 0.0, 0.0, 0.0, 0.0, 0.0, 0.0, 0.0, 0.0, 0.0, 0.0, 0.0, 0.0, 0.0, 0.0, 0.0, 0.0, 0.0, 0.0, 0.0, 0.0, 0.0, 0.0, 0.0, 0.0, 0.0, 0.0, 0.0, 0.0, 0.0, 0.0, 0.0, 0.0, 0.0, 0.0, 0.0, 0.0, 0.0, 0.0, 0.0, 0.0, 0.0, 0.0, 0.0, 0.0, 0.0, 0.0, 0.0, 0.0, 0.0, 0.0, 0.0, 0.0, 0.0, 0.0, 0.0, 0.0, 0.0, 0.0, 0.0, 0.0, 0.0, 0.0, 0.0, 0.0, 0.0, 0.0, 0.0, 0.0, 0.0, 0.0, 0.0, 0.0, 0.0, 0.0, 0.0, 0.0, 0.0, 0.0, 0.0, 0.0, 0.0, 0.0, 0.0, 0.0, 0.0, 0.0, 0.0, 0.0, 0.0, 0.0, 0.0, 0.0, 0.0, 0.0, 0.0, 0.0, 0.0, 0.0, 0.0, 0.0, 0.0, 0.0, 0.0, 0.0, 0.0, 0.0, 0.0, 0.0, 0.0, 0.0, 0.0, 0.0, 0.0, 0.0, 0.0, 0.0, 0.0, 0.0, 0.0, 0.0, 0.0, 0.0, 0.0, 0.0, 0.0, 0.0, 0.0, 0.0, 0.0, 0.0, 0.0, 0.0, 0.0, 0.0, 0.0, 0.0, 0.0, 0.0, 0.0, 0.0, 0.0, 0.0, 0.0, 0.0, 0.0, 0.0, 0.0, 0.0, 0.0, 0.0, 0.0, 0.0, 0.0, 0.0, 0.0, 0.0, 0.0, 0.0, 0.0, 0.0, 0.0, 0.0, 0.0, 0.0, 0.0, 0.0, 0.0, 0.0, 0.0, 0.0, 0.0, 0.0, 0.0, 0.0, 0.0, 0.0, 0.0, 0.0, 0.0, 0.0, 0.0, 0.0, 0.0, 0.0, 0.0, 0.0, 0.0, 0.0, 0.0, 0.0, 0.0, 0.0, 0.0, 0.0, 0.0, 0.0, 0.0, 0.0, 0.0, 0.0, 0.0, 0.0, 0.0, 0.0, 0.0, 0.0, 0.0, 0.0, 0.0, 0.0, 0.0, 0.0, 0.0, 0.0, 0.0, 0.0, 0.0, 0.0, 0.0, 0.0, 0.0, 0.0, 0.0, 0.0, 0.0, 0.0, 0.0, 0.0, 0.0, 0.0, 0.0, 0.0, 0.0, 0.0, 0.0, 0.0, 0.0, 0.0, 0.0, 0.0, 0.0, 0.0, 0.0, 0.0, 0.0, 0.0, 0.0, 0.0, 0.0, 0.0, 0.0, 0.0, 0.0, 0.0, 0.0, 0.0, 0.0, 0.0, 0.0, 0.0, 0.0, 0.0, 0.0, 0.0, 0.0, 0.0, 0.0, 0.0, 0.0, 0.0, 0.0, 0.0, 0.0, 0.0, 0.0, 0.0, 0.0, 0.0, 0.0, 0.0, 0.0, 0.0, 0.0, 0.0, 0.0, 0.0, 0.0, 0.0, 0.0, 0.0, 0.0, 0.0, 0.0, 0.0, 0.0, 0.0, 0.0, 0.0, 0.0, 0.0, 0.0, 0.0, 0.0, 0.0, 0.0, 0.0, 0.0, 0.0, 0.0, 0.0, 0.0, 0.0, 0.0, 0.0, 0.0, 0.0, 0.0, 0.0, 0.0, 0.0, 0.0, 0.0, 0.0, 0.0, 0.0, 0.0, 0.0, 0.0, 0.0, 0.0, 0.0, 0.0, 0.0, 0.0, 0.0, 0.0, 0.0, 0.0, 0.0, 0.0, 0.0, 0.0, 0.0, 0.0, 0.0, 0.0, 0.0, 0.0, 0.0, 0.0, 0.0, 0.0, 0.0, 0.0, 0.0, 0.0, 0.0, 0.0, 0.0, 0.0, 0.0, 0.0, 0.0, 0.0, 0.0, 0.0, 0.0, 0.0, 0.0, 0.0, 0.0, 0.0, 0.0, 0.0, 0.0, 0.0, 0.0, 0.0, 0.0, 0.0, 0.0, 0.0, 0.0, 0.0, 0.0, 0.0, 0.0, 0.0, 0.0, 0.0, 0.0, 0.0, 0.0, 0.0, 0.0, 0.0, 0.0, 0.0, 0.0, 0.0, 0.0, 0.0, 0.0, 0.0, 0.0, 0.0, 0.0, 0.0, 0.0, 0.0, 0.0, 0.0, 0.0, 0.0, 0.0, 0.0, 0.0, 0.0, 0.0, 0.0, 0.0, 0.0, 0.0, 0.0, 0.0, 0.0, 0.0, 0.0, 0.0, 0.0, 0.0, 0.0, 0.0, 0.0, 0.0, 0.0, 0.0, 0.0, 0.0, 0.0, 0.0, 0.0, 0.0, 0.0, 0.0, 0.0, 0.0, 0.0, 0.0, 0.0, 0.0, 0.0, 0.0, 0.0, 0.0, 0.0, 0.0, 0.0, 0.0, 0.0, 0.0, 0.0, 0.0, 0.0, 0.0, 0.0, 0.0, 0.0, 0.0, 0.0, 0.0, 0.0, 0.0, 0.0, 0.0, 0.0, 0.0, 0.0, 0.0, 0.0, 0.0, 0.0, 0.0, 0.0, 0.0, 0.0, 0.0, 0.0, 0.0, 0.0, 0.0, 0.0, 0.0, 0.0, 0.0, 0.0, 0.0, 0.0, 0.0, 0.0, 0.0, 0.0, 0.0, 0.0, 0.0, 0.0, 0.0, 0.0, 0.0, 0.0, 0.0, 0.0, 0.0, 0.0, 0.0, 0.0, 0.0, 0.0, 0.0, 0.0, 0.0, 0.0, 0.0, 0.0, 0.0, 0.0, 0.0, 0.0, 0.0, 0.0, 0.0, 0.0, 0.0, 0.0, 0.0, 0.0, 0.0, 0.0, 0.0, 0.0, 0.0, 0.0, 0.0, 0.0, 0.0, 0.0, 0.0, 0.0, 0.0, 0.0, 0.0, 0.0, 0.0, 0.0, 0.0, 0.0, 0.0, 0.0, 0.0, 0.0, 0.0, 0.0, 0.0, 0.0, 0.0, 0.0, 0.0, 0.0, 0.0, 0.0, 0.0, 0.0, 0.0, 0.0, 0.0, 0.0, 0.0, 0.0, 0.0, 0.0, 0.0, 0.0, 0.0, 0.0, 0.0, 0.0, 0.0, 0.0, 0.0, 0.0, 0.0, 0.0, 0.0, 0.0, 0.0, 0.0, 0.0, 0.0, 0.0, 0.0, 0.0, 0.0, 0.0, 0.0, 0.0, 0.0, 0.0, 0.0, 0.0, 0.0, 0.0, 0.0, 0.0, 0.0, 0.0, 0.0, 0.0, 0.0, 0.0, 0.0, 0.0, 0.0, 0.0, 0.0, 0.0, 0.0, 0.0, 0.0, 0.0, 0.0, 0.0, 0.0, 0.0, 0.0, 0.0, 0.0, 0.0, 0.0, 0.0, 0.0, 0.0, 0.0, 0.0, 0.0, 0.0, 0.0, 0.0, 0.0, 0.0, 0.0, 0.0, 0.0, 0.0, 0.0, 0.0, 0.0, 0.0, 0.0, 0.0, 0.0, 0.0, 0.0, 0.0, 0.0, 0.0, 0.0, 0.0, 0.0, 0.0, 0.0, 0.0, 0.0, 0.0, 0.0, 0.0, 0.0, 0.0, 0.0, 0.0, 0.0, 0.0, 0.0, 0.0, 0.0, 0.0, 0.0, 0.0, 0.0, 0.0, 0.0, 0.0, 0.0, 0.0, 0.0, 0.0, 0.0, 0.0, 0.0, 0.0, 0.0, 0.0, 0.0, 0.0, 0.0, 0.0, 0.0, 0.0, 0.0, 0.0, 0.0, 0.0, 0.0, 0.0, 0.0, 0.0, 0.0, 0.0, 0.0, 0.0, 0.0, 0.0, 0.0, 0.0, 0.0, 0.0, 0.0, 0.0, 0.0, 0.0, 0.0, 0.0, 0.0, 0.0, 0.0, 0.0, 0.0, 0.0, 0.0, 0.0, 0.0, 0.0, 0.0, 0.0, 0.0, 0.0, 0.0, 0.0, 0.0, 0.0, 0.0, 0.0, 0.0, 0.0, 0.0, 0.0, 0.0, 0.0, 0.0, 0.0, 0.0, 0.0, 0.0, 0.0, 0.0, 0.0, 0.0, 0.0, 0.0, 0.0, 0.0, 0.0, 0.0, 0.0, 0.0, 0.0, 0.0, 0.0, 0.0, 0.0, 0.0, 0.0, 0.0, 0.0, 0.0, 0.0, 0.0, 0.0, 0.0, 0.0, 0.0, 0.0, 0.0, 0.0, 0.0, 0.0, 0.0, 0.0, 0.0, 0.0, 0.0, 0.0, 0.0, 0.0, 0.0, 0.0, 0.0, 0.0, 0.0, 0.0, 0.0, 0.0, 0.0, 0.0, 0.0, 0.0, 0.0, 0.0, 0.0, 0.0, 0.0, 0.0, 0.0, 0.0, 0.0, 0.0, 0.0, 0.0, 0.0, 0.0, 0.0, 0.0, 0.0, 0.0, 0.0, 0.0, 0.0, 0.0, 0.0, 0.0, 0.0, 0.0, 0.0, 0.0, 0.0, 0.0, 0.0, 0.0, 0.0, 0.0, 0.0, 0.0, 0.0, 0.0, 0.0, 0.0, 0.0, 0.0, 0.0, 0.0, 0.0, 0.0, 0.0, 0.0, 0.0, 0.0, 0.0, 0.0, 0.0, 0.0, 0.0, 0.0, 0.0, 0.0, 0.0, 0.0, 0.0, 0.0, 0.0, 0.0, 0.0, 0.0, 0.0, 0.0, 0.0, 0.0, 0.0, 0.0, 0.0, 0.0, 0.0, 0.0, 0.0, 0.0, 0.0, 0.0, 0.0, 0.0, 0.0, 0.0, 0.0, 0.0, 0.0, 0.0, 0.0, 0.0, 0.0, 0.0, 0.0, 0.0, 0.0, 0.0, 0.0, 0.0, 0.0, 0.0, 0.0, 0.0, 0.0, 0.0, 0.0, 0.0, 0.0, 0.0, 0.0, 0.0, 0.0, 0.0, 0.0, 0.0, 0.0, 0.0, 0.0, 0.0, 0.0, 0.0, 0.0, 0.0, 0.0, 0.0, 0.0, 0.0, 0.0, 0.0, 0.0, 0.0, 0.0, 0.0, 0.0, 0.0, 0.0, 0.0, 0.0, 0.0, 0.0, 0.0, 0.0, 0.0, 0.0, 0.0, 0.0, 0.0, 0.0, 0.0, 0.0, 0.0, 0.0, 0.0, 0.0, 0.0, 0.0, 0.0, 0.0, 0.0, 0.0, 0.0, 0.0, 0.0, 0.0, 0.0, 0.0, 0.0, 0.0, 0.0, 0.0, 0.0, 0.0, 0.0, 0.0, 0.0, 0.0, 0.0, 0.0, 0.0, 0.0, 0.0, 0.0, 0.0, 0.0, 0.0, 0.0, 0.0, 0.0, 0.0, 0.0, 0.0, 0.0, 0.0, 0.0, 0.0, 0.0, 0.0, 0.0, 0.0, 0.0, 0.0, 0.0, 0.0, 0.0, 0.0, 0.0, 0.0, 0.0, 0.0, 0.0, 0.0, 0.0, 0.0, 0.0, 0.0, 0.0, 0.0, 0.0, 0.0, 0.0, 0.0, 0.0, 0.0, 0.0, 0.0, 0.0, 0.0, 0.0, 0.0, 0.0, 0.0, 0.0, 0.0, 0.0, 0.0, 0.0, 0.0, 0.0, 0.0, 0.0, 0.0, 0.0, 0.0, 0.0, 0.0, 0.0, 0.0, 0.0, 0.0, 0.0, 0.0, 0.0, 0.0, 0.0, 0.0, 0.0, 0.0, 0.0, 0.0, 0.0, 0.0, 0.0, 0.0, 0.0, 0.0, 0.0, 0.0, 0.0, 0.0, 0.0, 0.0, 0.0, 0.0, 0.0, 0.0, 0.0, 0.0, 0.0, 0.0, 0.0, 0.0, 0.0, 0.0, 0.0, 0.0, 0.0, 0.0, 0.0, 0.0, 0.0, 0.0, 0.0, 0.0, 0.0, 0.0, 0.0, 0.0, 0.0, 0.0, 0.0, 0.0, 0.0, 0.0, 0.0, 0.0, 0.0, 0.0, 0.0, 0.0, 0.0, 0.0, 0.0, 0.0, 0.0, 0.0, 0.0, 0.0, 0.0, 0.0, 0.0, 0.0, 0.0, 0.0, 0.0, 0.0, 0.0, 0.0, 0.0, 0.0, 0.0, 0.0, 0.0, 0.0, 0.0, 0.0, 0.0, 0.0, 0.0, 0.0, 0.0, 0.0, 0.0, 0.0, 0.0, 0.0, 0.0, 0.0, 0.0, 0.0, 0.0, 0.0, 0.0, 0.0, 0.0, 0.0, 0.0, 0.0, 0.0, 0.0, 0.0, 0.0, 0.0, 0.0, 0.0, 0.0, 0.0, 0.0, 0.0, 0.0, 0.0, 0.0, 0.0, 0.0, 0.0, 0.0, 0.0, 0.0, 0.0, 0.0, 0.0, 0.0, 0.0, 0.0, 0.0, 0.0, 0.0, 0.0, 0.0, 0.0, 0.0, 0.0, 0.0, 0.0, 0.0, 0.0, 0.0, 0.0, 0.0, 0.0, 0.0, 0.0, 0.0, 0.0, 0.0, 0.0, 0.0, 0.0, 0.0, 0.0, 0.0, 0.0, 0.0, 0.0, 0.0, 0.0, 0.0, 0.0, 0.0, 0.0, 0.0, 0.0, 0.0, 0.0, 0.0, 0.0, 0.0, 0.0, 0.0, 0.0, 0.0, 0.0, 0.0, 0.0, 0.0, 0.0, 0.0, 0.0, 0.0, 0.0, 0.0, 0.0, 0.0, 0.0, 0.0, 0.0, 0.0, 0.0, 0.0, 0.0, 0.0, 0.0, 0.0, 0.0, 0.0, 0.0, 0.0, 0.0, 0.0, 0.0, 0.0, 0.0, 0.0, 0.0, 0.0, 0.0, 0.0, 0.0, 0.0, 0.0, 0.0, 0.0, 0.0, 0.0, 0.0, 0.0, 0.0, 0.0, 0.0, 0.0, 0.0, 0.0, 0.0, 0.0, 0.0, 0.0, 0.0, 0.0, 0.0, 0.0, 0.0, 0.0, 0.0, 0.0, 0.0, 0.0, 0.0, 0.0, 0.0, 0.0, 0.0, 0.0, 0.0, 0.0, 0.0, 0.0, 0.0, 0.0, 0.0, 0.0, 0.0, 0.0, 0.0, 0.0, 0.0, 0.0, 0.0, 0.0, 0.0, 0.0, 0.0, 0.0, 0.0, 0.0, 0.0, 0.0, 0.0, 0.0, 0.0, 0.0, 0.0, 0.0, 0.0, 0.0, 0.0, 0.0, 0.0, 0.0, 0.0, 0.0, 0.0, 0.0, 0.0, 0.0, 0.0, 0.0, 0.0, 0.0, 0.0, 0.0, 0.0, 0.0, 0.0, 0.0, 0.0, 0.0, 0.0, 0.0, 0.0, 0.0, 0.0, 0.0, 0.0, 0.0, 0.0, 0.0, 0.0, 0.0, 0.0, 0.0, 0.0, 0.0, 0.0, 0.0, 0.0, 0.0, 0.0, 0.0, 0.0, 0.0, 0.0, 0.0, 0.0, 0.0, 0.0, 0.0, 0.0, 0.0, 0.0, 0.0, 0.0, 0.0, 0.0, 0.0, 0.0, 0.0, 0.0, 0.0, 0.0, 0.0, 0.0, 0.0, 0.0, 0.0, 0.0, 0.0, 0.0, 0.0, 0.0, 0.0, 0.0, 0.0, 0.0, 0.0, 0.0, 0.0, 0.0, 0.0, 0.0, 0.0, 0.0, 0.0, 0.0, 0.0, 0.0, 0.0, 0.0, 0.0, 0.0, 0.0, 0.0, 0.0, 0.0, 0.0, 0.0, 0.0, 0.0, 0.0, 0.0, 0.0, 0.0, 0.0, 0.0, 0.0, 0.0, 0.0, 0.0, 0.0, 0.0, 0.0, 0.0, 0.0, 0.0, 0.0, 0.0, 0.0, 0.0, 0.0, 0.0, 0.0, 0.0, 0.0, 0.0, 0.0, 0.0, 0.0, 0.0, 0.0, 0.0, 0.0, 0.0, 0.0, 0.0, 0.0, 0.0, 0.0, 0.0, 0.0, 0.0, 0.0, 0.0, 0.0, 0.0, 0.0, 0.0, 0.0, 0.0, 0.0, 0.0, 0.0, 0.0, 0.0, 0.0, 0.0, 0.0, 0.0, 0.0, 0.0, 0.0, 0.0, 0.0, 0.0, 0.0, 0.0, 0.0, 0.0, 0.0, 0.0, 0.0, 0.0, 0.0, 0.0, 0.0, 0.0, 0.0, 0.0, 0.0, 0.0, 0.0, 0.0, 0.0, 0.0, 0.0, 0.0, 0.0, 0.0, 0.0, 0.0, 0.0, 0.0, 0.0, 0.0, 0.0, 0.0, 0.0, 0.0, 0.0, 0.0, 0.0, 0.0, 0.0, 0.0, 0.0, 0.0, 0.0, 0.0, 0.0, 0.0, 0.0, 0.0, 0.0, 0.0, 0.0, 0.0, 0.0, 0.0, 0.0, 0.0, 0.0, 0.0, 0.0, 0.0, 0.0, 0.0, 0.0, 0.0, 0.0, 0.0, 0.0, 0.0, 0.0, 0.0, 0.0, 0.0, 0.0, 0.0, 0.0, 0.0, 0.0, 0.0, 0.0, 0.0, 0.0, 0.0, 0.0, 0.0, 0.0, 0.0, 0.0, 0.0, 0.0, 0.0, 0.0, 0.0, 0.0, 0.0, 0.0, 0.0, 0.0, 0.0, 0.0, 0.0, 0.0, 0.0, 0.0, 0.0, 0.0, 0.0, 0.0, 0.0, 0.0, 0.0, 0.0, 0.0, 0.0, 0.0, 0.0, 0.0, 0.0, 0.0, 0.0, 0.0, 0.0, 0.0, 0.0, 0.0, 0.0, 0.0, 0.0, 0.0, 0.0, 0.0, 0.0, 0.0, 0.0, 0.0, 0.0, 0.0, 0.0, 0.0, 0.0, 0.0, 0.0, 0.0, 0.0, 0.0, 0.0, 0.0, 0.0, 0.0, 0.0, 0.0, 0.0, 0.0, 0.0, 0.0, 0.0, 0.0, 0.0, 0.0, 0.0, 0.0, 0.0, 0.0, 0.0, 0.0, 0.0, 0.0, 0.0, 0.0, 0.0, 0.0, 0.0, 0.0, 0.0, 0.0, 0.0, 0.0, 0.0, 0.0, 0.0, 0.0, 0.0, 0.0, 0.0, 0.0, 0.0, 0.0, 0.0, 0.0, 0.0, 0.0, 0.0, 0.0, 0.0, 0.0, 0.0, 0.0, 0.0, 0.0, 0.0, 0.0, 0.0, 0.0, 0.0, 0.0, 0.0, 0.0, 0.0, 0.0, 0.0, 0.0, 0.0, 0.0, 0.0, 0.0, 0.0, 0.0, 0.0, 0.0, 0.0, 0.0, 0.0, 0.0, 0.0, 0.0, 0.0, 0.0, 0.0, 0.0, 0.0, 0.0, 0.0, 0.0, 0.0, 0.0, 0.0, 0.0, 0.0, 0.0, 0.0, 0.0, 0.0, 0.0, 0.0, 0.0, 0.0, 0.0, 0.0, 0.0, 0.0, 0.0, 0.0, 0.0, 0.0, 0.0, 0.0, 0.0, 0.0, 0.0, 0.0, 0.0, 0.0, 0.0, 0.0, 0.0, 0.0, 0.0, 0.0, 0.0, 0.0, 0.0, 0.0, 0.0, 0.0, 0.0, 0.0, 0.0, 0.0, 0.0, 0.0, 0.0, 0.0, 0.0, 0.0, 0.0, 0.0, 0.0, 0.0, 0.0, 0.0, 0.0, 0.0, 0.0, 0.0, 0.0, 0.0, 0.0, 0.0, 0.0, 0.0, 0.0, 0.0, 0.0, 0.0, 0.0, 0.0, 0.0, 0.0, 0.0, 0.0, 0.0, 0.0, 0.0, 0.0, 0.0, 0.0, 0.0, 0.0, 0.0, 0.0, 0.0, 0.0, 0.0, 0.0, 0.0, 0.0, 0.0, 0.0, 0.0, 0.0, 0.0, 0.0, 0.0, 0.0, 0.0, 0.0, 0.0, 0.0, 0.0, 0.0, 0.0, 0.0, 0.0, 0.0, 0.0, 0.0, 0.0, 0.0, 0.0, 0.0, 0.0, 0.0, 0.0, 0.0, 0.0, 0.0, 0.0, 0.0, 0.0, 0.0, 0.0, 0.0, 0.0, 0.0, 0.0, 0.0, 0.0, 0.0, 0.0, 0.0, 0.0, 0.0, 0.0, 0.0, 0.0, 0.0, 0.0, 0.0, 0.0, 0.0, 0.0, 0.0, 0.0, 0.0, 0.0, 0.0, 0.0, 0.0, 0.0, 0.0, 0.0, 0.0, 0.0, 0.0, 0.0, 0.0, 0.0, 0.0, 0.0, 0.0, 0.0, 0.0, 0.0, 0.0, 0.0, 0.0, 0.0, 0.0, 0.0, 0.0, 0.0, 0.0, 0.0, 0.0, 0.0, 0.0, 0.0, 0.0, 0.0, 0.0, 0.0, 0.0, 0.0, 0.0, 0.0, 0.0, 0.0, 0.0, 0.0, 0.0, 0.0, 0.0, 0.0, 0.0, 0.0, 0.0, 0.0, 0.0, 0.0, 0.0, 0.0, 0.0, 0.0, 0.0, 0.0, 0.0, 0.0, 0.0, 0.0, 0.0, 0.0, 0.0, 0.0, 0.0, 0.0, 0.0, 0.0, 0.0, 0.0, 0.0, 0.0, 0.0, 0.0, 0.0, 0.0, 0.0, 0.0, 0.0, 0.0, 0.0, 0.0, 0.0, 0.0, 0.0, 0.0, 0.0, 0.0, 0.0, 0.0, 0.0, 0.0, 0.0, 0.0, 0.0, 0.0, 0.0, 0.0, 0.0, 0.0, 0.0, 0.0, 0.0, 0.0, 0.0, 0.0, 0.0, 0.0, 0.0, 0.0, 0.0, 0.0, 0.0, 0.0, 0.0, 0.0, 0.0, 0.0, 0.0, 0.0, 0.0, 0.0, 0.0, 0.0, 0.0, 0.0, 0.0, 0.0, 0.0, 0.0, 0.0, 0.0, 0.0, 0.0, 0.0, 0.0, 0.0, 0.0, 0.0, 0.0, 0.0, 0.0, 0.0, 0.0, 0.0, 0.0, 0.0, 0.0, 0.0, 0.0, 0.0, 0.0, 0.0, 0.0, 0.0, 0.0, 0.0, 0.0, 0.0, 0.0, 0.0, 0.0, 0.0, 0.0, 0.0, 0.0, 0.0, 0.0, 0.0, 0.0, 0.0, 0.0, 0.0, 0.0, 0.0, 0.0, 0.0, 0.0, 0.0, 0.0, 0.0, 0.0, 0.0, 0.0, 0.0, 0.0, 0.0, 0.0, 0.0, 0.0, 0.0, 0.0, 0.0, 0.0, 0.0, 0.0, 0.0, 0.0, 0.0, 0.0, 0.0, 0.0, 0.0, 0.0, 0.0, 0.0, 0.0, 0.0, 0.0, 0.0, 0.0, 0.0, 0.0, 0.0, 0.0, 0.0, 0.0, 0.0, 0.0, 0.0, 0.0, 0.0, 0.0, 0.0, 0.0, 0.0, 0.0, 0.0, 0.0, 0.0, 0.0, 0.0, 0.0, 0.0, 0.0, 0.0, 0.0, 0.0, 0.0, 0.0, 0.0, 0.0, 0.0, 0.0, 0.0, 0.0, 0.0, 0.0, 0.0, 0.0, 0.0, 0.0, 0.0, 0.0, 0.0, 0.0, 0.0, 0.0, 0.0, 0.0, 0.0, 0.0, 0.0, 0.0, 0.0, 0.0, 0.0, 0.0, 0.0, 0.0, 0.0, 0.0, 0.0, 0.0, 0.0, 0.0, 0.0, 0.0, 0.0, 0.0, 0.0, 0.0, 0.0, 0.0, 0.0, 0.0, 0.0, 0.0, 0.0, 0.0, 0.0, 0.0, 0.0, 0.0, 0.0, 0.0, 0.0, 0.0, 0.0, 0.0, 0.0, 0.0, 0.0, 0.0, 0.0, 0.0, 0.0, 0.0, 0.0, 0.0, 0.0, 0.0, 0.0, 0.0, 0.0, 0.0, 0.0, 0.0, 0.0, 0.0, 0.0, 0.0, 0.0, 0.0, 0.0, 0.0, 0.0, 0.0, 0.0, 0.0, 0.0, 0.0, 0.0, 0.0, 0.0, 0.0, 0.0, 0.0, 0.0, 0.0, 0.0, 0.0, 0.0, 0.0, 0.0, 0.0, 0.0, 0.0, 0.0, 0.0, 0.0, 0.0, 0.0, 0.0, 0.0, 0.0, 0.0, 0.0, 0.0, 0.0, 0.0, 0.0, 0.0, 0.0, 0.0, 0.0, 0.0, 0.0, 0.0, 0.0, 0.0, 0.0, 0.0, 0.0, 0.0, 0.0, 0.0, 0.0, 0.0, 0.0, 0.0, 0.0, 0.0, 0.0, 0.0, 0.0, 0.0, 0.0, 0.0, 0.0, 0.0, 0.0, 0.0, 0.0, 0.0, 0.0, 0.0, 0.0, 0.0, 0.0, 0.0, 0.0, 0.0, 0.0, 0.0, 0.0, 0.0, 0.0, 0.0, 0.0, 0.0, 0.0, 0.0, 0.0, 0.0, 0.0, 0.0, 0.0, 0.0, 0.0, 0.0, 0.0, 0.0, 0.0, 0.0, 0.0, 0.0, 0.0, 0.0, 0.0, 0.0, 0.0, 0.0, 0.0, 0.0, 0.0, 0.0, 0.0, 0.0, 0.0, 0.0, 0.0, 0.0, 0.0, 0.0, 0.0, 0.0, 0.0, 0.0, 0.0, 0.0, 0.0, 0.0, 0.0, 0.0, 0.0, 0.0, 0.0, 0.0, 0.0, 0.0, 0.0, 0.0, 0.0, 0.0, 0.0, 0.0, 0.0, 0.0, 0.0, 0.0, 0.0, 0.0, 0.0, 0.0, 0.0, 0.0, 0.0, 0.0, 0.0, 0.0, 0.0, 0.0, 0.0, 0.0, 0.0, 0.0, 0.0, 0.0, 0.0, 0.0, 0.0, 0.0, 0.0, 0.0, 0.0, 0.0, 0.0, 0.0, 0.0, 0.0, 0.0, 0.0, 0.0, 0.0, 0.0, 0.0, 0.0, 0.0, 0.0, 0.0, 0.0, 0.0, 0.0, 0.0, 0.0, 0.0, 0.0, 0.0, 0.0, 0.0, 0.0, 0.0, 0.0, 0.0, 0.0, 0.0, 0.0, 0.0, 0.0, 0.0, 0.0, 0.0, 0.0, 0.0, 0.0, 0.0, 0.0, 0.0, 0.0, 0.0, 0.0, 0.0, 0.0, 0.0, 0.0, 0.0, 0.0, 0.0, 0.0, 0.0, 0.0, 0.0, 0.0, 0.0, 0.0, 0.0, 0.0, 0.0, 0.0, 0.0, 0.0, 0.0, 0.0, 0.0, 0.0, 0.0, 0.0, 0.0, 0.0, 0.0, 0.0, 0.0, 0.0, 0.0, 0.0, 0.0, 0.0, 0.0, 0.0, 0.0, 0.0, 0.0, 0.0, 0.0, 0.0, 0.0, 0.0, 0.0, 0.0, 0.0, 0.0, 0.0, 0.0, 0.0, 0.0, 0.0, 0.0, 0.0, 0.0, 0.0, 0.0, 0.0, 0.0, 0.0, 0.0, 0.0, 0.0, 0.0, 0.0, 0.0, 0.0, 0.0, 0.0, 0.0, 0.0, 0.0, 0.0, 0.0, 0.0, 0.0, 0.0, 0.0, 0.0, 0.0, 0.0, 0.0, 0.0, 0.0, 0.0, 0.0, 0.0, 0.0, 0.0, 0.0, 0.0, 0.0, 0.0, 0.0, 0.0, 0.0, 0.0, 0.0, 0.0, 0.0, 0.0, 0.0, 0.0, 0.0, 0.0, 0.0, 0.0, 0.0, 0.0, 0.0, 0.0, 0.0, 0.0, 0.0, 0.0, 0.0, 0.0, 0.0, 0.0, 0.0, 0.0, 0.0, 0.0, 0.0, 0.0, 0.0, 0.0, 0.0, 0.0, 0.0, 0.0, 0.0, 0.0, 0.0, 0.0, 0.0, 0.0, 0.0, 0.0, 0.0, 0.0, 0.0, 0.0, 0.0, 0.0, 0.0, 0.0, 0.0, 0.0, 0.0, 0.0, 0.0, 0.0, 0.0, 0.0, 0.0, 0.0, 0.0, 0.0, 0.0, 0.0, 0.0, 0.0, 0.0, 0.0, 0.0, 0.0, 0.0, 0.0, 0.0, 0.0, 0.0, 0.0, 0.0, 0.0, 0.0, 0.0, 0.0, 0.0, 0.0, 0.0, 0.0, 0.0, 0.0, 0.0, 0.0, 0.0, 0.0, 0.0, 0.0, 0.0, 0.0, 0.0, 0.0, 0.0, 0.0, 0.0, 0.0, 0.0, 0.0, 0.0, 0.0, 0.0, 0.0, 0.0, 0.0, 0.0, 0.0, 0.0, 0.0, 0.0, 0.0, 0.0, 0.0, 0.0, 0.0, 0.0, 0.0, 0.0, 0.0, 0.0, 0.0, 0.0, 0.0, 0.0, 0.0, 0.0, 0.0, 0.0, 0.0, 0.0, 0.0, 0.0, 0.0, 0.0, 0.0, 0.0, 0.0, 0.0, 0.0, 0.0, 0.0, 0.0, 0.0, 0.0, 0.0, 0.0, 0.0, 0.0, 0.0, 0.0, 0.0, 0.0, 0.0, 0.0, 0.0, 0.0, 0.0, 0.0, 0.0, 0.0, 0.0, 0.0, 0.0, 0.0, 0.0, 0.0, 0.0, 0.0, 0.0, 0.0, 0.0, 0.0, 0.0, 0.0, 0.0, 0.0, 0.0, 0.0, 0.0, 0.0, 0.0, 0.0, 0.0, 0.0, 0.0, 0.0, 0.0, 0.0, 0.0, 0.0, 0.0, 0.0, 0.0, 0.0, 0.0, 0.0, 0.0, 0.0, 0.0, 0.0, 0.0, 0.0, 0.0, 0.0, 0.0, 0.0, 0.0, 0.0, 0.0, 0.0, 0.0, 0.0, 0.0, 0.0, 0.0, 0.0, 0.0, 0.0, 0.0, 0.0, 0.0, 0.0, 0.0, 0.0, 0.0, 0.0, 0.0, 0.0, 0.0, 0.0, 0.0, 0.0, 0.0, 0.0, 0.0, 0.0, 0.0, 0.0, 0.0, 0.0, 0.0, 0.0, 0.0, 0.0, 0.0, 0.0, 0.0, 0.0, 0.0, 0.0, 0.0, 0.0, 0.0, 0.0, 0.0, 0.0, 0.0, 0.0, 0.0, 0.0, 0.0, 0.0, 0.0, 0.0, 0.0, 0.0, 0.0, 0.0, 0.0, 0.0, 0.0, 0.0, 0.0, 0.0, 0.0, 0.0, 0.0, 0.0, 0.0, 0.0, 0.0, 0.0, 0.0, 0.0, 0.0, 0.0, 0.0, 0.0, 0.0, 0.0, 0.0, 0.0, 0.0, 0.0, 0.0, 0.0, 0.0, 0.0, 0.0, 0.0, 0.0, 0.0, 0.0, 0.0, 0.0, 0.0, 0.0, 0.0, 0.0, 0.0, 0.0, 0.0, 0.0, 0.0, 0.0, 0.0, 0.0, 0.0, 0.0, 0.0, 0.0, 0.0, 0.0, 0.0, 0.0, 0.0, 0.0, 0.0, 0.0, 0.0, 0.0, 0.0, 0.0, 0.0, 0.0, 0.0, 0.0, 0.0, 0.0, 0.0, 0.0, 0.0, 0.0, 0.0, 0.0, 0.0, 0.0, 0.0, 0.0, 0.0, 0.0, 0.0, 0.0, 0.0, 0.0, 0.0, 0.0, 0.0, 0.0, 0.0, 0.0, 0.0, 0.0, 0.0, 0.0, 0.0, 0.0, 0.0, 0.0, 0.0, 0.0, 0.0, 0.0, 0.0, 0.0, 0.0, 0.0, 0.0, 0.0, 0.0, 0.0, 0.0, 0.0, 0.0, 0.0, 0.0, 0.0, 0.0, 0.0, 0.0, 0.0, 0.0, 0.0, 0.0, 0.0, 0.0, 0.0, 0.0, 0.0, 0.0, 0.0, 0.0, 0.0, 0.0, 0.0, 0.0, 0.0, 0.0, 0.0, 0.0, 0.0, 0.0, 0.0, 0.0, 0.0, 0.0, 0.0, 0.0, 0.0, 0.0, 0.0, 0.0, 0.0, 0.0, 0.0, 0.0, 0.0, 0.0, 0.0, 0.0, 0.0, 0.0, 0.0, 0.0, 0.0, 0.0, 0.0, 0.0, 0.0, 0.0, 0.0, 0.0, 0.0, 0.0, 0.0, 0.0, 0.0, 0.0, 0.0, 0.0, 0.0, 0.0, 0.0, 0.0, 0.0, 0.0, 0.0, 0.0, 0.0, 0.0, 0.0, 0.0, 0.0, 0.0, 0.0, 0.0, 0.0, 0.0, 0.0, 0.0, 0.0, 0.0, 0.0, 0.0, 0.0, 0.0, 0.0, 0.0, 0.0, 0.0, 0.0, 0.0, 0.0, 0.0, 0.0, 0.0, 0.0, 0.0, 0.0, 0.0, 0.0, 0.0, 0.0, 0.0, 0.0, 0.0, 0.0, 0.0, 0.0, 0.0, 0.0, 0.0, 0.0, 0.0, 0.0, 0.0, 0.0, 0.0, 0.0, 0.0, 0.0, 0.0, 0.0, 0.0, 0.0, 0.0, 0.0, 0.0, 0.0, 0.0, 0.0, 0.0, 0.0, 0.0, 0.0, 0.0, 0.0, 0.0, 0.0, 0.0, 0.0, 0.0, 0.0, 0.0, 0.0, 0.0, 0.0, 0.0, 0.0, 0.0, 0.0, 0.0, 0.0, 0.0, 0.0, 0.0, 0.0, 0.0, 0.0, 0.0, 0.0, 0.0, 0.0, 0.0, 0.0, 0.0, 0.0, 0.0, 0.0, 0.0, 0.0, 0.0, 0.0, 0.0, 0.0, 0.0, 0.0, 0.0, 0.0, 0.0, 0.0, 0.0, 0.0, 0.0, 0.0, 0.0, 0.0, 0.0, 0.0, 0.0, 0.0, 0.0, 0.0, 0.0, 0.0, 0.0, 0.0, 0.0, 0.0, 0.0, 0.0, 0.0, 0.0, 0.0, 0.0, 0.0, 0.0, 0.0, 0.0, 0.0, 0.0, 0.0, 0.0, 0.0, 0.0, 0.0, 0.0, 0.0, 0.0, 0.0, 0.0, 0.0, 0.0, 0.0, 0.0, 0.0, 0.0, 0.0, 0.0, 0.0, 0.0, 0.0, 0.0, 0.0, 0.0, 0.0, 0.0, 0.0, 0.0, 0.0, 0.0, 0.0, 0.0, 0.0, 0.0, 0.0, 0.0, 0.0, 0.0, 0.0, 0.0, 0.0, 0.0, 0.0, 0.0, 0.0, 0.0, 0.0, 0.0, 0.0, 0.0, 0.0, 0.0, 0.0, 0.0, 0.0, 0.0, 0.0, 0.0, 0.0, 0.0, 0.0, 0.0, 0.0, 0.0, 0.0, 0.0, 0.0, 0.0, 0.0, 0.0, 0.0, 0.0, 0.0, 0.0, 0.0, 0.0, 0.0, 0.0, 0.0, 0.0, 0.0, 0.0, 0.0, 0.0, 0.0, 0.0, 0.0, 0.0, 0.0, 0.0, 0.0, 0.0, 0.0, 0.0, 0.0, 0.0, 0.0, 0.0, 0.0, 0.0, 0.0, 0.0, 0.0, 0.0, 0.0, 0.0, 0.0, 0.0, 0.0, 0.0, 0.0, 0.0, 0.0, 0.0, 0.0, 0.0, 0.0, 0.0, 0.0, 0.0, 0.0, 0.0, 0.0, 0.0, 0.0, 0.0, 0.0, 0.0, 0.0, 0.0, 0.0, 0.0, 0.0, 0.0, 0.0, 0.0, 0.0, 0.0, 0.0, 0.0, 0.0, 0.0, 0.0, 0.0, 0.0, 0.0, 0.0, 0.0, 0.0, 0.0, 0.0, 0.0, 0.0, 0.0, 0.0, 0.0, 0.0, 0.0, 0.0, 0.0, 0.0, 0.0, 0.0, 0.0, 0.0, 0.0, 0.0, 0.0, 0.0, 0.0, 0.0, 0.0, 0.0, 0.0, 0.0, 0.0, 0.0, 0.0, 0.0, 0.0, 0.0, 0.0, 0.0, 0.0, 0.0, 0.0, 0.0, 0.0, 0.0, 0.0, 0.0, 0.0, 0.0, 0.0, 0.0, 0.0, 0.0, 0.0, 0.0, 0.0, 0.0, 0.0, 0.0, 0.0, 0.0, 0.0, 0.0, 0.0, 0.0, 0.0, 0.0, 0.0, 0.0, 0.0, 0.0, 0.0, 0.0, 0.0, 0.0, 0.0, 0.0, 0.0, 0.0, 0.0, 0.0, 0.0, 0.0, 0.0, 0.0, 0.0, 0.0, 0.0, 0.0, 0.0, 0.0, 0.0, 0.0, 0.0, 0.0, 0.0, 0.0, 0.0, 0.0, 0.0, 0.0, 0.0, 0.0, 0.0, 0.0, 0.0, 0.0, 0.0, 0.0, 0.0, 0.0, 0.0, 0.0, 0.0, 0.0, 0.0, 0.0, 0.0, 0.0, 0.0, 0.0, 0.0, 0.0, 0.0, 0.0, 0.0, 0.0, 0.0, 0.0, 0.0, 0.0, 0.0, 0.0, 0.0, 0.0, 0.0, 0.0, 0.0, 0.0, 0.0, 0.0, 0.0, 0.0, 0.0, 0.0, 0.0, 0.0, 0.0, 0.0, 0.0, 0.0, 0.0, 0.0, 0.0, 0.0, 0.0, 0.0, 0.0, 0.0, 0.0, 0.0, 0.0, 0.0, 0.0, 0.0, 0.0, 0.0, 0.0, 0.0, 0.0, 0.0, 0.0, 0.0, 0.0, 0.0, 0.0, 0.0, 0.0, 0.0, 0.0, 0.0, 0.0, 0.0, 0.0, 0.0, 0.0, 0.0, 0.0, 0.0, 0.0, 0.0, 0.0, 0.0, 0.0, 0.0, 0.0, 0.0, 0.0, 0.0, 0.0, 0.0, 0.0, 0.0, 0.0, 0.0, 0.0, 0.0, 0.0, 0.0, 0.0, 0.0, 0.0, 0.0, 0.0, 0.0, 0.0, 0.0, 0.0, 0.0, 0.0, 0.0, 0.0, 0.0, 0.0, 0.0, 0.0, 0.0, 0.0, 0.0, 0.0, 0.0, 0.0, 0.0, 0.0, 0.0, 0.0, 0.0, 0.0, 0.0, 0.0, 0.0, 0.0, 0.0, 0.0, 0.0, 0.0, 0.0, 0.0, 0.0, 0.0, 0.0, 0.0, 0.0, 0.0, 0.0, 0.0, 0.0, 0.0, 0.0, 0.0, 0.0, 0.0, 0.0, 0.0, 0.0, 0.0, 0.0, 0.0, 0.0, 0.0, 0.0, 0.0, 0.0, 0.0, 0.0, 0.0, 0.0, 0.0, 0.0, 0.0, 0.0, 0.0, 0.0, 0.0, 0.0, 0.0, 0.0, 0.0, 0.0, 0.0, 0.0, 0.0, 0.0, 0.0, 0.0, 0.0, 0.0, 0.0, 0.0, 0.0, 0.0, 0.0, 0.0, 0.0, 0.0, 0.0, 0.0, 0.0, 0.0, 0.0, 0.0, 0.0, 0.0, 0.0, 0.0, 0.0, 0.0, 0.0, 0.0, 0.0, 0.0, 0.0, 0.0, 0.0, 0.0, 0.0, 0.0, 0.0, 0.0, 0.0, 0.0, 0.0, 0.0, 0.0, 0.0, 0.0, 0.0, 0.0, 0.0, 0.0, 0.0, 0.0, 0.0, 0.0, 0.0, 0.0, 0.0, 0.0, 0.0, 0.0, 0.0, 0.0, 0.0, 0.0, 0.0, 0.0, 0.0, 0.0, 0.0, 0.0, 0.0, 0.0, 0.0, 0.0, 0.0, 0.0, 0.0, 0.0, 0.0, 0.0, 0.0, 0.0, 0.0, 0.0, 0.0, 0.0, 0.0, 0.0, 0.0, 0.0, 0.0, 0.0, 0.0, 0.0, 0.0, 0.0, 0.0, 0.0, 0.0, 0.0, 0.0, 0.0, 0.0, 0.0, 0.0, 0.0, 0.0, 0.0, 0.0, 0.0, 0.0, 0.0, 0.0, 0.0, 0.0, 0.0, 0.0, 0.0, 0.0, 0.0, 0.0, 0.0, 0.0, 0.0, 0.0, 0.0, 0.0, 0.0, 0.0, 0.0, 0.0, 0.0, 0.0, 0.0, 0.0, 0.0, 0.0, 0.0, 0.0, 0.0, 0.0, 0.0, 0.0, 0.0, 0.0, 0.0, 0.0, 0.0, 0.0, 0.0, 0.0, 0.0, 0.0, 0.0, 0.0, 0.0, 0.0, 0.0, 0.0, 0.0, 0.0, 0.0, 0.0, 0.0, 0.0, 0.0, 0.0, 0.0, 0.0, 0.0, 0.0, 0.0, 0.0, 0.0, 0.0, 0.0, 0.0, 0.0, 0.0, 0.0, 0.0, 0.0, 0.0, 0.0, 0.0, 0.0, 0.0, 0.0, 0.0, 0.0, 0.0, 0.0, 0.0, 0.0, 0.0, 0.0, 0.0, 0.0, 0.0, 0.0, 0.0, 0.0, 0.0, 0.0, 0.0, 0.0, 0.0, 0.0, 0.0, 0.0, 0.0, 0.0, 0.0, 0.0, 0.0, 0.0, 0.0, 0.0, 0.0, 0.0, 0.0, 0.0, 0.0, 0.0, 0.0, 0.0, 0.0, 0.0, 0.0, 0.0, 0.0, 0.0, 0.0, 0.0, 0.0, 0.0, 0.0, 0.0, 0.0, 0.0, 0.0, 0.0, 0.0, 0.0, 0.0, 0.0, 0.0, 0.0, 0.0, 0.0, 0.0, 0.0, 0.0, 0.0, 0.0, 0.0, 0.0, 0.0, 0.0, 0.0, 0.0, 0.0, 0.0, 0.0, 0.0, 0.0, 0.0, 0.0, 0.0, 0.0, 0.0, 0.0, 0.0, 0.0, 0.0, 0.0, 0.0, 0.0, 0.0, 0.0, 0.0, 0.0, 0.0, 0.0, 0.0, 0.0, 0.0, 0.0, 0.0, 0.0, 0.0, 0.0, 0.0, 0.0, 0.0, 0.0, 0.0, 0.0, 0.0, 0.0, 0.0, 0.0, 0.0, 0.0, 0.0, 0.0, 0.0, 0.0, 0.0, 0.0, 0.0, 0.0, 0.0, 0.0, 0.0, 0.0, 0.0, 0.0, 0.0, 0.0, 0.0, 0.0, 0.0, 0.0, 0.0, 0.0, 0.0, 0.0, 0.0, 0.0, 0.0, 0.0, 0.0, 0.0, 0.0, 0.0, 0.0, 0.0, 0.0, 0.0, 0.0, 0.0, 0.0, 0.0, 0.0, 0.0, 0.0, 0.0, 0.0, 0.0, 0.0, 0.0, 0.0, 0.0, 0.0, 0.0, 0.0, 0.0, 0.0, 0.0, 0.0, 0.0, 0.0, 0.0, 0.0, 0.0, 0.0, 0.0, 0.0, 0.0, 0.0, 0.0, 0.0, 0.0, 0.0, 0.0, 0.0, 0.0, 0.0, 0.0, 0.0, 0.0, 0.0, 0.0, 0.0, 0.0, 0.0, 0.0, 0.0, 0.0, 0.0, 0.0, 0.0, 0.0, 0.0, 0.0, 0.0, 0.0, 0.0, 0.0, 0.0, 0.0, 0.0, 0.0, 0.0, 0.0, 0.0, 0.0, 0.0, 0.0, 0.0, 0.0, 0.0, 0.0, 0.0, 0.0, 0.0, 0.0, 0.0, 0.0, 0.0, 0.0, 0.0, 0.0, 0.0, 0.0, 0.0, 0.0, 0.0, 0.0, 0.0, 0.0, 0.0, 0.0, 0.0, 0.0, 0.0, 0.0, 0.0, 0.0, 0.0, 0.0, 0.0, 0.0, 0.0, 0.0, 0.0, 0.0, 0.0, 0.0, 0.0, 0.0, 0.0, 0.0, 0.0, 0.0, 0.0, 0.0, 0.0, 0.0, 0.0, 0.0, 0.0, 0.0, 0.0, 0.0, 0.0, 0.0, 0.0, 0.0, 0.0, 0.0, 0.0, 0.0, 0.0, 0.0, 0.0, 0.0, 0.0, 0.0, 0.0, 0.0, 0.0, 0.0, 0.0, 0.0, 0.0, 0.0, 0.0, 0.0, 0.0, 0.0, 0.0, 0.0, 0.0, 0.0, 0.0, 0.0, 0.0, 0.0, 0.0, 0.0, 0.0, 0.0, 0.0, 0.0, 0.0, 0.0, 0.0, 0.0, 0.0, 0.0, 0.0, 0.0, 0.0, 0.0, 0.0, 0.0, 0.0, 0.0, 0.0, 0.0, 0.0, 0.0, 0.0, 0.0, 0.0, 0.0, 0.0, 0.0, 0.0, 0.0, 0.0, 0.0, 0.0, 0.0, 0.0, 0.0, 0.0, 0.0, 0.0, 0.0, 0.0, 0.0, 0.0, 0.0, 0.0, 0.0, 0.0, 0.0, 0.0, 0.0, 0.0, 0.0, 0.0, 0.0, 0.0, 0.0, 0.0, 0.0, 0.0, 0.0, 0.0, 0.0, 0.0, 0.0, 0.0, 0.0, 0.0, 0.0, 0.0, 0.0, 0.0, 0.0, 0.0, 0.0, 0.0, 0.0, 0.0, 0.0, 0.0, 0.0, 0.0, 0.0, 0.0, 0.0, 0.0, 0.0, 0.0, 0.0, 0.0, 0.0, 0.0, 0.0, 0.0, 0.0, 0.0, 0.0, 0.0, 0.0, 0.0, 0.0, 0.0, 0.0, 0.0, 0.0, 0.0, 0.0, 0.0, 0.0, 0.0, 0.0, 0.0, 0.0, 0.0, 0.0, 0.0, 0.0, 0.0, 0.0, 0.0, 0.0, 0.0, 0.0, 0.0, 0.0, 0.0, 0.0, 0.0, 0.0, 0.0, 0.0, 0.0, 0.0, 0.0, 0.0, 0.0, 0.0, 0.0, 0.0, 0.0, 0.0, 0.0, 0.0, 0.0, 0.0, 0.0, 0.0, 0.0, 0.0, 0.0, 0.0, 0.0, 0.0, 0.0, 0.0, 0.0, 0.0, 0.0, 0.0, 0.0, 0.0, 0.0, 0.0, 0.0, 0.0, 0.0, 0.0, 0.0, 0.0, 0.0, 0.0, 0.0, 0.0, 0.0, 0.0, 0.0, 0.0, 0.0, 0.0, 0.0, 0.0, 0.0, 0.0, 0.0, 0.0, 0.0, 0.0, 0.0, 0.0, 0.0, 0.0, 0.0, 0.0, 0.0, 0.0, 0.0, 0.0, 0.0, 0.0, 0.0, 0.0, 0.0, 0.0, 0.0, 0.0, 0.0, 0.0, 0.0, 0.0, 0.0, 0.0, 0.0, 0.0, 0.0, 0.0, 0.0, 0.0, 0.0, 0.0, 0.0, 0.0, 0.0, 0.0, 0.0, 0.0, 0.0, 0.0, 0.0, 0.0, 0.0, 0.0, 0.0, 0.0, 0.0, 0.0, 0.0, 0.0, 0.0, 0.0, 0.0, 0.0, 0.0, 0.0, 0.0, 0.0, 0.0, 0.0, 0.0, 0.0, 0.0, 0.0, 0.0, 0.0, 0.0, 0.0, 0.0, 0.0, 0.0, 0.0, 0.0, 0.0, 0.0, 0.0, 0.0, 0.0, 0.0, 0.0, 0.0, 0.0, 0.0, 0.0, 0.0, 0.0, 0.0])
me_circle.update()

# ---- objects
ob_cube = bpy.data.objects.new('Cube', me_cube)
ob_circle = bpy.data.objects.new('Circle', me_circle)

# ---- transforms, parenting, visibility, modifiers, constraints
ob_cube.location = (0.0, 0.0, 0.0)
_m = ob_cube.modifiers.new('Bevel', 'BEVEL')
_m.width = 0.05
_m.width_pct = 0.05
_m.segments = 3
ob_circle.location = (0.0, 0.0, 0.0)
ob_circle.rotation_euler = (1.571, -0.0, 0.0)

# ---- collection membership
col_collection.objects.link(ob_cube)
col_collection.objects.link(ob_circle)

# ---- scene / render settings (as saved in the file)
scene.frame_start = 1; scene.frame_end = 250; scene.frame_set(1)
scene.render.engine = 'BLENDER_EEVEE_NEXT'
scene.cycles.sampling_pattern = 'TABULATED_SOBOL'
scene.cycles.use_light_tree = False
scene.view_settings.view_transform = 'Filmic'
bpy.context.view_layer.update()

# ---- added for rendering (the .blend has no active camera and no usable light): camera, sun
cam_auto = bpy.data.cameras.new('AutoCamera')
cam_auto.lens = 50.0
cam_auto.sensor_width = 36.0
cam_auto.clip_end = 1000.0
ob_auto_camera = bpy.data.objects.new('AutoCamera', cam_auto)
scene.collection.objects.link(ob_auto_camera)
ob_auto_camera.location = (5.31501, -6.37801, 4.25201)
ob_auto_camera.rotation_euler = (1.09748, -7.21219e-08, 0.694738)
scene.camera = ob_auto_camera
light_auto_sun = bpy.data.lights.new('AutoSun', 'SUN')
light_auto_sun.energy = 3.0
light_auto_sun.angle = 0.0523599
ob_auto_sun = bpy.data.objects.new('AutoSun', light_auto_sun)
scene.collection.objects.link(ob_auto_sun)
ob_auto_sun.rotation_euler = (0.872665, 0.174533, 0.523599)
bpy.context.view_layer.update()
